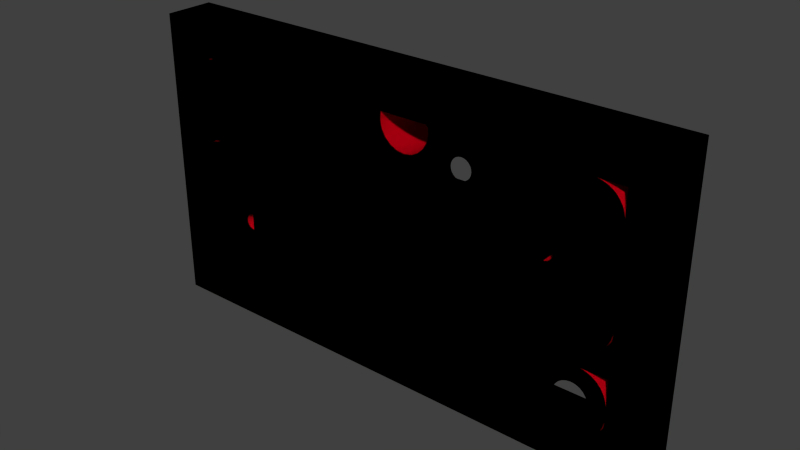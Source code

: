 # Source: Level_1.blend  (saved by Blender 2.75.0; exported with 4.5.12 LTS)
import bpy
from mathutils import Matrix  # noqa: F401  (used for matrix-valued properties, if any)

bpy.ops.wm.read_factory_settings(use_empty=True)
scene = bpy.context.scene
scene.name = 'Scene'

# ---- collections
col_collection_1 = bpy.data.collections.new('Collection 1'); scene.collection.children.link(col_collection_1)

# ---- materials (node trees are filled in below, after node groups)
mat_vloer = bpy.data.materials.new('Vloer')
mat_vloer.alpha_threshold = 0.0
mat_vloer.use_transparent_shadow = False
mat_vloer.diffuse_color = (0.8, 0.0, 0.01183, 1.0)
mat_vloer.roughness = 0.5
mat_alles_behalve_vloer = bpy.data.materials.new('Alles behalve vloer')
mat_alles_behalve_vloer.alpha_threshold = 0.0
mat_alles_behalve_vloer.use_transparent_shadow = False
mat_alles_behalve_vloer.diffuse_color = (0.0, 0.0112, 0.8, 1.0)
mat_alles_behalve_vloer.roughness = 0.5

# ---- material node trees

# ---- world
world_world = bpy.data.worlds.new('World'); scene.world = world_world
world_world.color = (0.05088, 0.05088, 0.05088)
world_world.use_sun_shadow = False
world_world.sun_shadow_jitter_overblur = 0.0
world_world.cycles.sampling_method = 'MANUAL'
world_world.cycles.sample_map_resolution = 256

# ---- meshes
me_id14 = bpy.data.meshes.new('ID14')
me_id14.from_pydata([(238.3, 34.81, -150.3), (229.1, -24.24, -150.3), (238.3, -24.24, -150.3), (-243.4, -24.24, -150.3), (-251.9, -24.24, -150.3), (-251.9, 34.81, -150.3), (-251.9, 34.81, -150.3), (238.3, 34.81, -150.3), (-251.9, -24.24, -150.3), (-243.4, -24.24, -150.3), (229.1, -24.24, -150.3), (238.3, -24.24, -150.3), (238.3, -24.24, -150.3), (229.1, -24.24, -150.3), (238.3, 34.81, -150.3), (-251.9, 34.81, -150.3), (-251.9, -24.24, -150.3), (-243.4, -24.24, -150.3), (238.3, -24.24, -150.3), (229.1, -24.24, -150.3), (234.4, -24.24, -150.7), (234.4, -24.24, -150.7), (229.1, -24.24, -150.3), (238.3, -24.24, -150.3), (234.4, -24.24, -150.7), (-282.5, -24.24, -121.6), (-282.7, -24.24, -111.0), (-282.7, -24.24, -119.5), (-282.5, -24.24, -1.842), (-281.2, -24.24, 3.351), (-281.2, -24.24, -126.8), (-279.1, -24.24, 8.282), (-279.1, -24.24, -131.8), (-276.3, -24.24, -136.3), (-276.3, -24.24, 12.83), (-272.8, -24.24, -140.4), (-272.8, -24.24, 16.9), (-268.7, -24.24, -143.9), (-268.7, -24.24, 20.39), (-264.2, -24.24, -146.7), (-264.2, -24.24, 23.22), (-259.3, -24.24, -148.8), (-259.3, -24.24, 25.32), (-254.1, -24.24, -150.1), (-254.1, -24.24, 26.64), (-251.9, -24.24, -150.3), (-251.9, -24.24, 26.84), (-243.4, -24.24, -150.3), (-243.4, -24.24, 26.84), (-213.5, -24.24, -64.29), (-212.5, -24.24, -66.66), (-211.0, -24.24, -68.7), (-208.9, -24.24, -70.26), (-206.6, -24.24, -71.25), (-213.9, -24.24, -61.74), (-204.0, -24.24, -71.58), (212.0, -24.24, -120.8), (210.0, -24.24, -116.0), (209.4, -24.24, -111.0), (215.1, -24.24, -124.9), (219.2, -24.24, -128.0), (224.0, -24.24, -130.0), (229.1, -24.24, -130.6), (234.2, -24.24, -130.0), (238.9, -24.24, -128.0), (239.8, -24.24, -150.2), (243.0, -24.24, -124.9), (245.0, -24.24, -148.9), (246.1, -24.24, -120.8), (249.9, -24.24, -146.8), (248.1, -24.24, -116.0), (248.7, -24.24, -111.0), (249.9, -24.24, -75.21), (254.4, -24.24, -78.03), (254.5, -24.24, -144.0), (258.5, -24.24, -81.52), (258.6, -24.24, -140.5), (262.0, -24.24, -85.59), (262.1, -24.24, -136.4), (264.8, -24.24, -90.14), (264.9, -24.24, -131.8), (266.9, -24.24, -95.07), (267.0, -24.24, -126.9), (268.2, -24.24, -100.3), (268.3, -24.24, -121.7), (268.4, -24.24, -102.4), (268.4, -24.24, -120.2), (268.4, -24.24, -111.0), (212.0, -24.24, -101.1), (229.1, -24.24, -71.58), (210.0, -24.24, -105.9), (215.1, -24.24, -97.03), (219.2, -24.24, -93.9), (224.0, -24.24, -91.94), (229.1, -24.24, -91.27), (234.2, -24.24, -91.94), (237.6, -24.24, -71.58), (238.9, -24.24, -93.9), (239.7, -24.24, -71.79), (243.0, -24.24, -97.03), (244.9, -24.24, -73.11), (246.1, -24.24, -101.1), (248.1, -24.24, -105.9), (-282.7, -24.24, -3.992), (-282.7, -24.24, -12.53), (-282.5, -24.24, 75.21), (-282.7, -24.24, 85.9), (-282.7, -24.24, 77.36), (-282.7, -24.24, 95.11), (-282.6, -24.24, 96.61), (-281.3, -24.24, 101.8), (-281.2, -24.24, 70.02), (-279.2, -24.24, 106.8), (-279.1, -24.24, 65.09), (-276.4, -24.24, 111.3), (-276.3, -24.24, 60.54), (-272.9, -24.24, 115.4), (-272.8, -24.24, 56.47), (-268.8, -24.24, 118.9), (-268.7, -24.24, 52.98), (-264.3, -24.24, 121.7), (-264.2, -24.24, 50.16), (-259.3, -24.24, 123.8), (-259.3, -24.24, 48.06), (-254.1, -24.24, 125.1), (-254.1, -24.24, 46.74), (-252.6, -24.24, 125.3), (-251.9, -24.24, 46.53), (-243.4, -24.24, 125.3), (-243.4, -24.24, 46.53), (189.7, -24.24, 46.53), (13.21, -24.24, 88.86), (4.972, -24.24, 92.88), (-1.684, -24.24, 99.18), (-6.158, -24.24, 107.2), (-8.04, -24.24, 116.1), (22.26, -24.24, 87.47), (31.32, -24.24, 88.86), (39.56, -24.24, 92.88), (89.43, -24.24, 79.62), (86.48, -24.24, 80.84), (46.21, -24.24, 99.18), (50.69, -24.24, 107.2), (83.96, -24.24, 82.78), (52.57, -24.24, 116.1), (82.02, -24.24, 85.31), (80.8, -24.24, 88.25), (80.38, -24.24, 91.41), (92.59, -24.24, 79.21), (95.74, -24.24, 79.62), (98.69, -24.24, 80.84), (101.2, -24.24, 82.78), (103.2, -24.24, 85.31), (104.4, -24.24, 88.25), (104.8, -24.24, 91.41), (-206.6, -24.24, -52.23), (189.7, -24.24, 26.84), (-208.9, -24.24, -53.22), (-211.0, -24.24, -54.78), (-212.5, -24.24, -56.82), (-213.5, -24.24, -59.19), (-204.0, -24.24, -51.9), (229.1, -24.24, -51.9), (192.2, -24.24, 27.18), (194.6, -24.24, 28.16), (196.7, -24.24, 29.73), (198.2, -24.24, 31.77), (199.2, -24.24, 34.14), (199.5, -24.24, 36.69), (229.1, -24.24, 125.3), (51.69, -24.24, 125.3), (89.43, -24.24, 103.2), (86.48, -24.24, 102.0), (83.96, -24.24, 100.0), (82.02, -24.24, 97.51), (80.8, -24.24, 94.57), (92.59, -24.24, 103.6), (95.74, -24.24, 103.2), (98.69, -24.24, 102.0), (101.2, -24.24, 100.0), (103.2, -24.24, 97.51), (104.4, -24.24, 94.57), (192.2, -24.24, 46.19), (194.6, -24.24, 45.21), (196.7, -24.24, 43.65), (198.2, -24.24, 41.61), (199.2, -24.24, 39.23), (238.3, -24.24, -51.9), (238.3, -24.24, 125.3), (239.8, -24.24, -51.76), (239.8, -24.24, 125.1), (245.0, -24.24, -50.46), (245.0, -24.24, 123.8), (249.9, -24.24, -48.37), (249.9, -24.24, 121.7), (254.5, -24.24, -45.55), (254.5, -24.24, 118.9), (258.6, -24.24, -42.05), (258.6, -24.24, 115.4), (262.1, -24.24, -37.97), (262.1, -24.24, 111.3), (264.9, -24.24, -33.4), (264.9, -24.24, 106.8), (267.0, -24.24, -28.45), (267.0, -24.24, 101.8), (268.3, -24.24, -23.24), (268.3, -24.24, 96.61), (268.4, -24.24, -21.74), (268.4, -24.24, 95.11), (268.4, -24.24, -12.53), (268.4, -24.24, 85.9), (-7.159, -24.24, 125.3), (-8.04, -24.24, 116.1), (-243.4, -24.24, 125.3), (-7.159, -24.24, 125.3), (268.4, -24.24, 85.9), (268.4, -24.24, -12.53), (268.4, -24.24, 95.11), (268.4, -24.24, -21.74), (268.3, -24.24, 96.61), (268.3, -24.24, -23.24), (267.0, -24.24, 101.8), (267.0, -24.24, -28.45), (264.9, -24.24, 106.8), (264.9, -24.24, -33.4), (262.1, -24.24, 111.3), (262.1, -24.24, -37.97), (258.6, -24.24, 115.4), (258.6, -24.24, -42.05), (254.5, -24.24, 118.9), (254.5, -24.24, -45.55), (249.9, -24.24, 121.7), (249.9, -24.24, -48.37), (245.0, -24.24, 123.8), (245.0, -24.24, -50.46), (239.8, -24.24, 125.1), (239.8, -24.24, -51.76), (238.3, -24.24, 125.3), (238.3, -24.24, -51.9), (229.1, -24.24, 125.3), (229.1, -24.24, -51.9), (199.5, -24.24, 36.69), (199.2, -24.24, 39.23), (198.2, -24.24, 41.61), (196.7, -24.24, 43.65), (194.6, -24.24, 45.21), (192.2, -24.24, 46.19), (189.7, -24.24, 46.53), (104.8, -24.24, 91.41), (104.4, -24.24, 94.57), (103.2, -24.24, 97.51), (101.2, -24.24, 100.0), (98.69, -24.24, 102.0), (95.74, -24.24, 103.2), (92.59, -24.24, 103.6), (89.43, -24.24, 103.2), (80.38, -24.24, 91.41), (52.57, -24.24, 116.1), (80.8, -24.24, 94.57), (82.02, -24.24, 97.51), (83.96, -24.24, 100.0), (86.48, -24.24, 102.0), (51.69, -24.24, 125.3), (199.2, -24.24, 34.14), (198.2, -24.24, 31.77), (196.7, -24.24, 29.73), (194.6, -24.24, 28.16), (192.2, -24.24, 27.18), (189.7, -24.24, 26.84), (-204.0, -24.24, -51.9), (-206.6, -24.24, -52.23), (-213.9, -24.24, -61.74), (-243.4, -24.24, 26.84), (-213.5, -24.24, -59.19), (-212.5, -24.24, -56.82), (-211.0, -24.24, -54.78), (-208.9, -24.24, -53.22), (104.4, -24.24, 88.25), (103.2, -24.24, 85.31), (101.2, -24.24, 82.78), (98.69, -24.24, 80.84), (95.74, -24.24, 79.62), (92.59, -24.24, 79.21), (89.43, -24.24, 79.62), (80.8, -24.24, 88.25), (82.02, -24.24, 85.31), (83.96, -24.24, 82.78), (50.69, -24.24, 107.2), (86.48, -24.24, 80.84), (46.21, -24.24, 99.18), (39.56, -24.24, 92.88), (31.32, -24.24, 88.86), (22.26, -24.24, 87.47), (13.21, -24.24, 88.86), (-6.158, -24.24, 107.2), (-1.684, -24.24, 99.18), (4.972, -24.24, 92.88), (-243.4, -24.24, 46.53), (-251.9, -24.24, 46.53), (-252.6, -24.24, 125.3), (-254.1, -24.24, 46.74), (-254.1, -24.24, 125.1), (-259.3, -24.24, 48.06), (-259.3, -24.24, 123.8), (-264.2, -24.24, 50.16), (-264.3, -24.24, 121.7), (-268.7, -24.24, 52.98), (-268.8, -24.24, 118.9), (-272.8, -24.24, 56.47), (-272.9, -24.24, 115.4), (-276.3, -24.24, 60.54), (-276.4, -24.24, 111.3), (-279.1, -24.24, 65.09), (-279.2, -24.24, 106.8), (-281.2, -24.24, 70.02), (-281.3, -24.24, 101.8), (-282.5, -24.24, 75.21), (-282.6, -24.24, 96.61), (-282.7, -24.24, 95.11), (-282.7, -24.24, 85.9), (-282.7, -24.24, 77.36), (-282.5, -24.24, -1.842), (-282.7, -24.24, -111.0), (-282.7, -24.24, -3.992), (-282.7, -24.24, -12.53), (248.7, -24.24, -111.0), (248.1, -24.24, -105.9), (249.9, -24.24, -75.21), (246.1, -24.24, -101.1), (244.9, -24.24, -73.11), (243.0, -24.24, -97.03), (239.7, -24.24, -71.79), (238.9, -24.24, -93.9), (237.6, -24.24, -71.58), (234.2, -24.24, -91.94), (229.1, -24.24, -71.58), (229.1, -24.24, -91.27), (224.0, -24.24, -91.94), (219.2, -24.24, -93.9), (215.1, -24.24, -97.03), (212.0, -24.24, -101.1), (209.4, -24.24, -111.0), (-204.0, -24.24, -71.58), (210.0, -24.24, -105.9), (268.4, -24.24, -111.0), (268.4, -24.24, -120.2), (268.4, -24.24, -102.4), (268.3, -24.24, -121.7), (268.2, -24.24, -100.3), (267.0, -24.24, -126.9), (266.9, -24.24, -95.07), (264.9, -24.24, -131.8), (264.8, -24.24, -90.14), (262.1, -24.24, -136.4), (262.0, -24.24, -85.59), (258.6, -24.24, -140.5), (258.5, -24.24, -81.52), (254.5, -24.24, -144.0), (254.4, -24.24, -78.03), (249.9, -24.24, -146.8), (248.1, -24.24, -116.0), (246.1, -24.24, -120.8), (245.0, -24.24, -148.9), (243.0, -24.24, -124.9), (239.8, -24.24, -150.2), (238.9, -24.24, -128.0), (234.2, -24.24, -130.0), (229.1, -24.24, -130.6), (224.0, -24.24, -130.0), (219.2, -24.24, -128.0), (215.1, -24.24, -124.9), (212.0, -24.24, -120.8), (210.0, -24.24, -116.0), (-206.6, -24.24, -71.25), (-213.5, -24.24, -64.29), (-243.4, -24.24, -150.3), (-208.9, -24.24, -70.26), (-211.0, -24.24, -68.7), (-212.5, -24.24, -66.66), (-251.9, -24.24, 26.84), (-251.9, -24.24, -150.3), (-254.1, -24.24, 26.64), (-254.1, -24.24, -150.1), (-259.3, -24.24, 25.32), (-259.3, -24.24, -148.8), (-264.2, -24.24, 23.22), (-264.2, -24.24, -146.7), (-268.7, -24.24, 20.39), (-268.7, -24.24, -143.9), (-272.8, -24.24, 16.9), (-272.8, -24.24, -140.4), (-276.3, -24.24, 12.83), (-276.3, -24.24, -136.3), (-279.1, -24.24, 8.282), (-279.1, -24.24, -131.8), (-281.2, -24.24, -126.8), (-281.2, -24.24, 3.351), (-282.5, -24.24, -121.6), (-282.7, -24.24, -119.5), (51.69, -24.24, 125.3), (229.1, -24.24, 125.3), (52.57, -24.24, 116.1), (50.69, -24.24, 107.2), (46.21, -24.24, 99.18), (39.56, -24.24, 92.88), (31.32, -24.24, 88.86), (22.26, -24.24, 87.47), (13.21, -24.24, 88.86), (4.972, -24.24, 92.88), (-1.684, -24.24, 99.18), (-6.158, -24.24, 107.2), (-8.04, -24.24, 116.1), (-7.159, -24.24, 125.3), (-243.4, -24.24, 125.3), (-252.6, -24.24, 125.3), (-254.1, -24.24, 125.1), (-259.3, -24.24, 123.8), (-264.3, -24.24, 121.7), (-268.8, -24.24, 118.9), (-272.9, -24.24, 115.4), (-276.4, -24.24, 111.3), (-279.2, -24.24, 106.8), (-281.3, -24.24, 101.8), (-282.6, -24.24, 96.61), (-282.7, -24.24, 95.11), (-282.7, -24.24, 85.9), (-282.7, -24.24, 77.36), (-282.5, -24.24, 75.21), (-281.2, -24.24, 70.02), (-279.1, -24.24, 65.09), (-276.3, -24.24, 60.54), (-272.8, -24.24, 56.47), (-268.7, -24.24, 52.98), (-264.2, -24.24, 50.16), (-259.3, -24.24, 48.06), (-254.1, -24.24, 46.74), (-251.9, -24.24, 46.53), (-243.4, -24.24, 46.53), (189.7, -24.24, 46.53), (192.2, -24.24, 46.19), (194.6, -24.24, 45.21), (196.7, -24.24, 43.65), (198.2, -24.24, 41.61), (199.2, -24.24, 39.23), (199.5, -24.24, 36.69), (199.2, -24.24, 34.14), (198.2, -24.24, 31.77), (196.7, -24.24, 29.73), (194.6, -24.24, 28.16), (192.2, -24.24, 27.18), (189.7, -24.24, 26.84), (-243.4, -24.24, 26.84), (-251.9, -24.24, 26.84), (-254.1, -24.24, 26.64), (-259.3, -24.24, 25.32), (-264.2, -24.24, 23.22), (-268.7, -24.24, 20.39), (-272.8, -24.24, 16.9), (-276.3, -24.24, 12.83), (-279.1, -24.24, 8.282), (-281.2, -24.24, 3.351), (-282.5, -24.24, -1.842), (-282.7, -24.24, -3.992), (-282.7, -24.24, -12.53), (-282.7, -24.24, -111.0), (-282.7, -24.24, -119.5), (-282.5, -24.24, -121.6), (-281.2, -24.24, -126.8), (-279.1, -24.24, -131.8), (-276.3, -24.24, -136.3), (-272.8, -24.24, -140.4), (-268.7, -24.24, -143.9), (-264.2, -24.24, -146.7), (-259.3, -24.24, -148.8), (-254.1, -24.24, -150.1), (239.8, -24.24, -150.2), (245.0, -24.24, -148.9), (249.9, -24.24, -146.8), (254.5, -24.24, -144.0), (258.6, -24.24, -140.5), (262.1, -24.24, -136.4), (264.9, -24.24, -131.8), (267.0, -24.24, -126.9), (268.3, -24.24, -121.7), (268.4, -24.24, -120.2), (268.4, -24.24, -111.0), (268.4, -24.24, -102.4), (268.2, -24.24, -100.3), (266.9, -24.24, -95.07), (264.8, -24.24, -90.14), (262.0, -24.24, -85.59), (258.5, -24.24, -81.52), (254.4, -24.24, -78.03), (249.9, -24.24, -75.21), (244.9, -24.24, -73.11), (239.7, -24.24, -71.79), (237.6, -24.24, -71.58), (229.1, -24.24, -71.58), (-204.0, -24.24, -71.58), (-206.6, -24.24, -71.25), (-208.9, -24.24, -70.26), (-211.0, -24.24, -68.7), (-212.5, -24.24, -66.66), (-213.5, -24.24, -64.29), (-213.9, -24.24, -61.74), (-213.5, -24.24, -59.19), (-212.5, -24.24, -56.82), (-211.0, -24.24, -54.78), (-208.9, -24.24, -53.22), (-206.6, -24.24, -52.23), (-204.0, -24.24, -51.9), (229.1, -24.24, -51.9), (238.3, -24.24, -51.9), (239.8, -24.24, -51.76), (245.0, -24.24, -50.46), (249.9, -24.24, -48.37), (254.5, -24.24, -45.55), (258.6, -24.24, -42.05), (262.1, -24.24, -37.97), (264.9, -24.24, -33.4), (267.0, -24.24, -28.45), (268.3, -24.24, -23.24), (268.4, -24.24, -21.74), (268.4, -24.24, -12.53), (268.4, -24.24, 85.9), (268.4, -24.24, 95.11), (268.3, -24.24, 96.61), (267.0, -24.24, 101.8), (264.9, -24.24, 106.8), (262.1, -24.24, 111.3), (258.6, -24.24, 115.4), (254.5, -24.24, 118.9), (249.9, -24.24, 121.7), (245.0, -24.24, 123.8), (239.8, -24.24, 125.1), (238.3, -24.24, 125.3), (229.1, -24.24, -91.27), (234.2, -24.24, -91.94), (238.9, -24.24, -93.9), (243.0, -24.24, -97.03), (246.1, -24.24, -101.1), (248.1, -24.24, -105.9), (248.7, -24.24, -111.0), (248.1, -24.24, -116.0), (246.1, -24.24, -120.8), (243.0, -24.24, -124.9), (238.9, -24.24, -128.0), (234.2, -24.24, -130.0), (229.1, -24.24, -130.6), (224.0, -24.24, -130.0), (219.2, -24.24, -128.0), (215.1, -24.24, -124.9), (212.0, -24.24, -120.8), (210.0, -24.24, -116.0), (209.4, -24.24, -111.0), (210.0, -24.24, -105.9), (212.0, -24.24, -101.1), (215.1, -24.24, -97.03), (219.2, -24.24, -93.9), (224.0, -24.24, -91.94), (92.59, -24.24, 103.6), (89.43, -24.24, 103.2), (95.74, -24.24, 103.2), (98.69, -24.24, 102.0), (101.2, -24.24, 100.0), (103.2, -24.24, 97.51), (104.4, -24.24, 94.57), (104.8, -24.24, 91.41), (104.4, -24.24, 88.25), (103.2, -24.24, 85.31), (101.2, -24.24, 82.78), (98.69, -24.24, 80.84), (95.74, -24.24, 79.62), (92.59, -24.24, 79.21), (89.43, -24.24, 79.62), (86.48, -24.24, 80.84), (83.96, -24.24, 82.78), (82.02, -24.24, 85.31), (80.8, -24.24, 88.25), (80.38, -24.24, 91.41), (80.8, -24.24, 94.57), (82.02, -24.24, 97.51), (83.96, -24.24, 100.0), (86.48, -24.24, 102.0), (238.3, 34.81, -150.3), (239.8, -24.24, -150.2), (238.3, -24.24, -150.3), (239.8, 34.81, -150.2), (239.8, 34.81, -150.2), (238.3, 34.81, -150.3), (239.8, -24.24, -150.2), (238.3, -24.24, -150.3), (239.8, 34.81, -150.2), (268.4, 34.81, -150.3), (268.4, -24.24, -150.3), (268.4, 34.81, -150.3), (268.4, -24.24, -150.3), (268.4, -24.24, -150.3), (268.4, 34.81, -150.3), (-282.7, -24.24, -150.3), (-282.7, 34.81, -150.3), (-282.7, 34.81, -150.3), (-282.7, -24.24, -150.3), (-282.7, -24.24, -150.3), (-282.7, 34.81, -150.3), (-254.1, 34.81, -150.1), (-251.9, -24.24, -150.3), (-254.1, -24.24, -150.1), (-251.9, 34.81, -150.3), (-251.9, 34.81, -150.3), (-254.1, 34.81, -150.1), (-251.9, -24.24, -150.3), (-254.1, -24.24, -150.1), (-254.1, 34.81, -150.1), (-248.7, -24.24, -150.6), (-248.7, -24.24, -150.6), (-248.7, -24.24, -150.6), (51.69, 34.81, 125.3), (229.1, -24.24, 125.3), (51.69, -24.24, 125.3), (238.3, -24.24, 125.3), (238.3, 34.81, 125.3), (238.3, 34.81, 125.3), (51.69, 34.81, 125.3), (238.3, -24.24, 125.3), (229.1, -24.24, 125.3), (51.69, -24.24, 125.3), (51.69, 34.81, 125.3), (238.3, 34.81, 125.3), (52.57, 34.81, 116.1), (51.69, -24.24, 125.3), (51.69, 34.81, 125.3), (52.57, -24.24, 116.1), (52.57, -24.24, 116.1), (52.57, 34.81, 116.1), (51.69, -24.24, 125.3), (51.69, 34.81, 125.3), (52.57, 34.81, 116.1), (50.69, 34.81, 107.2), (50.69, -24.24, 107.2), (50.69, -24.24, 107.2), (50.69, 34.81, 107.2), (50.69, 34.81, 107.2), (46.21, 34.81, 99.18), (46.21, -24.24, 99.18), (46.21, -24.24, 99.18), (46.21, 34.81, 99.18), (46.21, 34.81, 99.18), (39.56, -24.24, 92.88), (39.56, 34.81, 92.88), (39.56, 34.81, 92.88), (39.56, -24.24, 92.88), (39.56, 34.81, 92.88), (31.32, -24.24, 88.86), (31.32, 34.81, 88.86), (31.32, 34.81, 88.86), (31.32, -24.24, 88.86), (31.32, 34.81, 88.86), (22.26, -24.24, 87.47), (22.26, 34.81, 87.47), (22.26, 34.81, 87.47), (22.26, -24.24, 87.47), (22.26, 34.81, 87.47), (13.21, -24.24, 88.86), (13.21, 34.81, 88.86), (13.21, 34.81, 88.86), (13.21, -24.24, 88.86), (13.21, 34.81, 88.86), (4.972, -24.24, 92.88), (4.972, 34.81, 92.88), (4.972, 34.81, 92.88), (4.972, -24.24, 92.88), (4.972, 34.81, 92.88), (-1.684, -24.24, 99.18), (-1.684, 34.81, 99.18), (-1.684, 34.81, 99.18), (-1.684, -24.24, 99.18), (-1.684, 34.81, 99.18), (-6.158, 34.81, 107.2), (-6.158, -24.24, 107.2), (-6.158, 34.81, 107.2), (-6.158, -24.24, 107.2), (-6.158, 34.81, 107.2), (-8.04, 34.81, 116.1), (-8.04, -24.24, 116.1), (-8.04, 34.81, 116.1), (-8.04, -24.24, 116.1), (-8.04, 34.81, 116.1), (-7.159, 34.81, 125.3), (-7.159, -24.24, 125.3), (-7.159, 34.81, 125.3), (-7.159, -24.24, 125.3), (-7.159, 34.81, 125.3), (-252.6, 34.81, 125.3), (-243.4, -24.24, 125.3), (-252.6, -24.24, 125.3), (-7.159, -24.24, 125.3), (-7.159, 34.81, 125.3), (-7.159, 34.81, 125.3), (-252.6, 34.81, 125.3), (-7.159, -24.24, 125.3), (-243.4, -24.24, 125.3), (-252.6, -24.24, 125.3), (-252.6, 34.81, 125.3), (-248.7, -24.24, 125.6), (-248.7, -24.24, 125.6), (-248.7, -24.24, 125.6), (-252.6, 34.81, 125.3), (-254.1, -24.24, 125.1), (-252.6, -24.24, 125.3), (-254.1, 34.81, 125.1), (-254.1, 34.81, 125.1), (-252.6, 34.81, 125.3), (-254.1, -24.24, 125.1), (-252.6, -24.24, 125.3), (-254.1, 34.81, 125.1), (-259.3, -24.24, 123.8), (-259.3, 34.81, 123.8), (-259.3, 34.81, 123.8), (-259.3, -24.24, 123.8), (-259.3, 34.81, 123.8), (-264.3, -24.24, 121.7), (-264.3, 34.81, 121.7), (-264.3, 34.81, 121.7), (-264.3, -24.24, 121.7), (-264.3, 34.81, 121.7), (-268.8, -24.24, 118.9), (-268.8, 34.81, 118.9), (-268.8, 34.81, 118.9), (-268.8, -24.24, 118.9), (-268.8, 34.81, 118.9), (-272.9, -24.24, 115.4), (-272.9, 34.81, 115.4), (-272.9, 34.81, 115.4), (-272.9, -24.24, 115.4), (-272.9, 34.81, 115.4), (-276.4, 34.81, 111.3), (-276.4, -24.24, 111.3), (-276.4, -24.24, 111.3), (-276.4, 34.81, 111.3), (-276.4, 34.81, 111.3), (-279.2, 34.81, 106.8), (-279.2, -24.24, 106.8), (-279.2, -24.24, 106.8), (-279.2, 34.81, 106.8), (-279.2, 34.81, 106.8), (-281.3, 34.81, 101.8), (-281.3, -24.24, 101.8), (-281.3, -24.24, 101.8), (-281.3, 34.81, 101.8), (-281.3, 34.81, 101.8), (-282.6, 34.81, 96.61), (-282.6, -24.24, 96.61), (-282.6, -24.24, 96.61), (-282.6, 34.81, 96.61), (-282.6, 34.81, 96.61), (-282.7, 34.81, 95.11), (-282.7, -24.24, 95.11), (-282.7, -24.24, 95.11), (-282.7, 34.81, 95.11), (-282.7, 34.81, 95.11), (-283.1, -24.24, 91.26), (-283.1, -24.24, 91.26), (-283.1, -24.24, 91.26), (-282.7, -24.24, 85.9), (-282.7, 34.81, 95.11), (-282.7, -24.24, 95.11), (-282.7, 34.81, 77.36), (-282.7, -24.24, 77.36), (-282.7, -24.24, 77.36), (-282.7, -24.24, 85.9), (-282.7, 34.81, 77.36), (-282.7, 34.81, 95.11), (-282.7, -24.24, 95.11), (-282.7, 34.81, 77.36), (-283.1, -24.24, 80.55), (-283.1, -24.24, 80.55), (-283.1, -24.24, 80.55), (-282.5, 34.81, 75.21), (-282.7, -24.24, 77.36), (-282.7, 34.81, 77.36), (-282.5, -24.24, 75.21), (-282.5, -24.24, 75.21), (-282.5, 34.81, 75.21), (-282.7, -24.24, 77.36), (-282.7, 34.81, 77.36), (-282.5, 34.81, 75.21), (-281.2, 34.81, 70.02), (-281.2, -24.24, 70.02), (-281.2, -24.24, 70.02), (-281.2, 34.81, 70.02), (-281.2, 34.81, 70.02), (-279.1, 34.81, 65.09), (-279.1, -24.24, 65.09), (-279.1, -24.24, 65.09), (-279.1, 34.81, 65.09), (-279.1, 34.81, 65.09), (-276.3, 34.81, 60.54), (-276.3, -24.24, 60.54), (-276.3, -24.24, 60.54), (-276.3, 34.81, 60.54), (-276.3, 34.81, 60.54), (-272.8, 34.81, 56.47), (-272.8, -24.24, 56.47), (-272.8, -24.24, 56.47), (-272.8, 34.81, 56.47), (-272.8, 34.81, 56.47), (-268.7, -24.24, 52.98), (-268.7, 34.81, 52.98), (-268.7, 34.81, 52.98), (-268.7, -24.24, 52.98), (-268.7, 34.81, 52.98), (-264.2, -24.24, 50.16), (-264.2, 34.81, 50.16), (-264.2, 34.81, 50.16), (-264.2, -24.24, 50.16), (-264.2, 34.81, 50.16), (-259.3, -24.24, 48.06), (-259.3, 34.81, 48.06), (-259.3, 34.81, 48.06), (-259.3, -24.24, 48.06), (-259.3, 34.81, 48.06), (-254.1, -24.24, 46.74), (-254.1, 34.81, 46.74), (-254.1, 34.81, 46.74), (-254.1, -24.24, 46.74), (-254.1, 34.81, 46.74), (-251.9, -24.24, 46.53), (-251.9, 34.81, 46.53), (-251.9, 34.81, 46.53), (-251.9, -24.24, 46.53), (-251.9, 34.81, 46.53), (189.7, 34.81, 46.53), (-243.4, -24.24, 46.53), (189.7, -24.24, 46.53), (-251.9, -24.24, 46.53), (-251.9, 34.81, 46.53), (-251.9, 34.81, 46.53), (189.7, 34.81, 46.53), (-251.9, -24.24, 46.53), (-243.4, -24.24, 46.53), (189.7, -24.24, 46.53), (189.7, 34.81, 46.53), (-248.7, -24.24, 46.22), (-248.7, -24.24, 46.22), (-248.7, -24.24, 46.22), (189.7, 34.81, 46.53), (192.2, -24.24, 46.19), (189.7, -24.24, 46.53), (192.2, 34.81, 46.19), (192.2, 34.81, 46.19), (189.7, 34.81, 46.53), (192.2, -24.24, 46.19), (189.7, -24.24, 46.53), (192.2, 34.81, 46.19), (194.6, -24.24, 45.21), (194.6, 34.81, 45.21), (194.6, 34.81, 45.21), (194.6, -24.24, 45.21), (194.6, 34.81, 45.21), (196.7, -24.24, 43.65), (196.7, 34.81, 43.65), (196.7, 34.81, 43.65), (196.7, -24.24, 43.65), (196.7, 34.81, 43.65), (198.2, 34.81, 41.61), (198.2, -24.24, 41.61), (198.2, -24.24, 41.61), (198.2, 34.81, 41.61), (198.2, 34.81, 41.61), (199.2, 34.81, 39.23), (199.2, -24.24, 39.23), (199.2, -24.24, 39.23), (199.2, 34.81, 39.23), (199.2, 34.81, 39.23), (199.5, 34.81, 36.69), (199.5, -24.24, 36.69), (199.5, -24.24, 36.69), (199.5, 34.81, 36.69), (199.5, 34.81, 36.69), (199.2, 34.81, 34.14), (199.2, -24.24, 34.14), (199.2, -24.24, 34.14), (199.2, 34.81, 34.14), (199.2, 34.81, 34.14), (198.2, 34.81, 31.77), (198.2, -24.24, 31.77), (198.2, -24.24, 31.77), (198.2, 34.81, 31.77), (198.2, 34.81, 31.77), (196.7, 34.81, 29.73), (196.7, -24.24, 29.73), (196.7, -24.24, 29.73), (196.7, 34.81, 29.73), (196.7, 34.81, 29.73), (194.6, -24.24, 28.16), (194.6, 34.81, 28.16), (194.6, 34.81, 28.16), (194.6, -24.24, 28.16), (194.6, 34.81, 28.16), (192.2, -24.24, 27.18), (192.2, 34.81, 27.18), (192.2, 34.81, 27.18), (192.2, -24.24, 27.18), (192.2, 34.81, 27.18), (189.7, -24.24, 26.84), (189.7, 34.81, 26.84), (189.7, 34.81, 26.84), (189.7, -24.24, 26.84), (189.7, 34.81, 26.84), (-251.9, 34.81, 26.84), (-243.4, -24.24, 26.84), (-251.9, -24.24, 26.84), (189.7, -24.24, 26.84), (189.7, 34.81, 26.84), (189.7, 34.81, 26.84), (-251.9, 34.81, 26.84), (189.7, -24.24, 26.84), (-243.4, -24.24, 26.84), (-251.9, -24.24, 26.84), (-251.9, 34.81, 26.84), (-248.7, -24.24, 27.15), (-248.7, -24.24, 27.15), (-248.7, -24.24, 27.15), (-251.9, 34.81, 26.84), (-254.1, -24.24, 26.64), (-251.9, -24.24, 26.84), (-254.1, 34.81, 26.64), (-254.1, 34.81, 26.64), (-251.9, 34.81, 26.84), (-254.1, -24.24, 26.64), (-251.9, -24.24, 26.84), (-254.1, 34.81, 26.64), (-259.3, -24.24, 25.32), (-259.3, 34.81, 25.32), (-259.3, 34.81, 25.32), (-259.3, -24.24, 25.32), (-259.3, 34.81, 25.32), (-264.2, -24.24, 23.22), (-264.2, 34.81, 23.22), (-264.2, 34.81, 23.22), (-264.2, -24.24, 23.22), (-264.2, 34.81, 23.22), (-268.7, -24.24, 20.39), (-268.7, 34.81, 20.39), (-268.7, 34.81, 20.39), (-268.7, -24.24, 20.39), (-268.7, 34.81, 20.39), (-272.8, -24.24, 16.9), (-272.8, 34.81, 16.9), (-272.8, 34.81, 16.9), (-272.8, -24.24, 16.9), (-272.8, 34.81, 16.9), (-276.3, 34.81, 12.83), (-276.3, -24.24, 12.83), (-276.3, -24.24, 12.83), (-276.3, 34.81, 12.83), (-276.3, 34.81, 12.83), (-279.1, 34.81, 8.282), (-279.1, -24.24, 8.282), (-279.1, -24.24, 8.282), (-279.1, 34.81, 8.282), (-279.1, 34.81, 8.282), (-281.2, 34.81, 3.351), (-281.2, -24.24, 3.351), (-281.2, -24.24, 3.351), (-281.2, 34.81, 3.351), (-281.2, 34.81, 3.351), (-282.5, 34.81, -1.842), (-282.5, -24.24, -1.842), (-282.5, -24.24, -1.842), (-282.5, 34.81, -1.842), (-282.5, 34.81, -1.842), (-282.7, 34.81, -3.992), (-282.7, -24.24, -3.992), (-282.7, -24.24, -3.992), (-282.7, 34.81, -3.992), (-282.7, 34.81, -3.992), (-282.7, -24.24, -12.53), (-282.7, 34.81, -3.992), (-282.7, -24.24, -3.992), (-282.7, 34.81, -119.5), (-282.7, -24.24, -111.0), (-282.7, -24.24, -119.5), (-282.7, -24.24, -119.5), (-282.7, -24.24, -111.0), (-282.7, 34.81, -119.5), (-282.7, -24.24, -12.53), (-282.7, 34.81, -3.992), (-282.7, -24.24, -3.992), (-282.7, 34.81, -119.5), (-283.1, -24.24, -7.176), (-283.1, -24.24, -7.176), (-283.1, -24.24, -7.176), (-283.1, -24.24, -116.3), (-283.1, -24.24, -116.3), (-283.1, -24.24, -116.3), (-282.5, 34.81, -121.6), (-282.7, -24.24, -119.5), (-282.7, 34.81, -119.5), (-282.5, -24.24, -121.6), (-282.5, -24.24, -121.6), (-282.5, 34.81, -121.6), (-282.7, -24.24, -119.5), (-282.7, 34.81, -119.5), (-282.5, 34.81, -121.6), (-281.2, 34.81, -126.8), (-281.2, -24.24, -126.8), (-281.2, -24.24, -126.8), (-281.2, 34.81, -126.8), (-281.2, 34.81, -126.8), (-279.1, 34.81, -131.8), (-279.1, -24.24, -131.8), (-279.1, -24.24, -131.8), (-279.1, 34.81, -131.8), (-279.1, 34.81, -131.8), (-276.3, 34.81, -136.3), (-276.3, -24.24, -136.3), (-276.3, -24.24, -136.3), (-276.3, 34.81, -136.3), (-276.3, 34.81, -136.3), (-272.8, 34.81, -140.4), (-272.8, -24.24, -140.4), (-272.8, -24.24, -140.4), (-272.8, 34.81, -140.4), (-272.8, 34.81, -140.4), (-268.7, -24.24, -143.9), (-268.7, 34.81, -143.9), (-268.7, 34.81, -143.9), (-268.7, -24.24, -143.9), (-268.7, 34.81, -143.9), (-264.2, -24.24, -146.7), (-264.2, 34.81, -146.7), (-264.2, 34.81, -146.7), (-264.2, -24.24, -146.7), (-264.2, 34.81, -146.7), (-259.3, -24.24, -148.8), (-259.3, 34.81, -148.8), (-259.3, 34.81, -148.8), (-259.3, -24.24, -148.8), (-259.3, 34.81, -148.8), (245.0, -24.24, -148.9), (245.0, 34.81, -148.9), (245.0, 34.81, -148.9), (245.0, -24.24, -148.9), (245.0, 34.81, -148.9), (249.9, -24.24, -146.8), (249.9, 34.81, -146.8), (249.9, 34.81, -146.8), (249.9, -24.24, -146.8), (249.9, 34.81, -146.8), (254.5, -24.24, -144.0), (254.5, 34.81, -144.0), (254.5, 34.81, -144.0), (254.5, -24.24, -144.0), (254.5, 34.81, -144.0), (258.6, -24.24, -140.5), (258.6, 34.81, -140.5), (258.6, 34.81, -140.5), (258.6, -24.24, -140.5), (258.6, 34.81, -140.5), (262.1, 34.81, -136.4), (262.1, -24.24, -136.4), (262.1, 34.81, -136.4), (262.1, -24.24, -136.4), (262.1, 34.81, -136.4), (264.9, 34.81, -131.8), (264.9, -24.24, -131.8), (264.9, 34.81, -131.8), (264.9, -24.24, -131.8), (264.9, 34.81, -131.8), (267.0, 34.81, -126.9), (267.0, -24.24, -126.9), (267.0, 34.81, -126.9), (267.0, -24.24, -126.9), (267.0, 34.81, -126.9), (268.3, 34.81, -121.7), (268.3, -24.24, -121.7), (268.3, 34.81, -121.7), (268.3, -24.24, -121.7), (268.3, 34.81, -121.7), (268.4, 34.81, -120.2), (268.4, -24.24, -120.2), (268.4, 34.81, -120.2), (268.4, -24.24, -120.2), (268.4, 34.81, -120.2), (268.8, -24.24, -116.3), (268.8, -24.24, -116.3), (268.8, -24.24, -116.3), (268.4, 34.81, -120.2), (268.4, -24.24, -102.4), (268.4, 34.81, -102.4), (268.4, -24.24, -111.0), (268.4, -24.24, -120.2), (268.4, -24.24, -120.2), (268.4, 34.81, -120.2), (268.4, -24.24, -111.0), (268.4, -24.24, -102.4), (268.4, 34.81, -102.4), (268.4, 34.81, -102.4), (268.7, -24.24, -105.6), (268.7, -24.24, -105.6), (268.7, -24.24, -105.6), (268.4, -24.24, -102.4), (268.2, 34.81, -100.3), (268.2, -24.24, -100.3), (268.4, 34.81, -102.4), (268.4, 34.81, -102.4), (268.4, -24.24, -102.4), (268.2, 34.81, -100.3), (268.2, -24.24, -100.3), (268.2, 34.81, -100.3), (266.9, 34.81, -95.07), (266.9, -24.24, -95.07), (266.9, 34.81, -95.07), (266.9, -24.24, -95.07), (266.9, 34.81, -95.07), (264.8, 34.81, -90.14), (264.8, -24.24, -90.14), (264.8, 34.81, -90.14), (264.8, -24.24, -90.14), (264.8, 34.81, -90.14), (262.0, 34.81, -85.59), (262.0, -24.24, -85.59), (262.0, 34.81, -85.59), (262.0, -24.24, -85.59), (262.0, 34.81, -85.59), (258.5, 34.81, -81.52), (258.5, -24.24, -81.52), (258.5, 34.81, -81.52), (258.5, -24.24, -81.52), (258.5, 34.81, -81.52), (254.4, -24.24, -78.03), (254.4, 34.81, -78.03), (254.4, 34.81, -78.03), (254.4, -24.24, -78.03), (254.4, 34.81, -78.03), (249.9, -24.24, -75.21), (249.9, 34.81, -75.21), (249.9, 34.81, -75.21), (249.9, -24.24, -75.21), (249.9, 34.81, -75.21), (244.9, -24.24, -73.11), (244.9, 34.81, -73.11), (244.9, 34.81, -73.11), (244.9, -24.24, -73.11), (244.9, 34.81, -73.11), (239.7, -24.24, -71.79), (239.7, 34.81, -71.79), (239.7, 34.81, -71.79), (239.7, -24.24, -71.79), (239.7, 34.81, -71.79), (237.6, -24.24, -71.58), (237.6, 34.81, -71.58), (237.6, 34.81, -71.58), (237.6, -24.24, -71.58), (237.6, 34.81, -71.58), (-204.0, 34.81, -71.58), (229.1, -24.24, -71.58), (-204.0, -24.24, -71.58), (237.6, -24.24, -71.58), (237.6, 34.81, -71.58), (237.6, 34.81, -71.58), (-204.0, 34.81, -71.58), (237.6, -24.24, -71.58), (229.1, -24.24, -71.58), (-204.0, -24.24, -71.58), (-204.0, 34.81, -71.58), (234.4, -24.24, -71.27), (234.4, -24.24, -71.27), (234.4, -24.24, -71.27), (-204.0, 34.81, -71.58), (-206.6, -24.24, -71.25), (-204.0, -24.24, -71.58), (-206.6, 34.81, -71.25), (-206.6, 34.81, -71.25), (-204.0, 34.81, -71.58), (-206.6, -24.24, -71.25), (-204.0, -24.24, -71.58), (-206.6, 34.81, -71.25), (-208.9, -24.24, -70.26), (-208.9, 34.81, -70.26), (-208.9, 34.81, -70.26), (-208.9, -24.24, -70.26), (-208.9, 34.81, -70.26), (-211.0, -24.24, -68.7), (-211.0, 34.81, -68.7), (-211.0, 34.81, -68.7), (-211.0, -24.24, -68.7), (-211.0, 34.81, -68.7), (-212.5, 34.81, -66.66), (-212.5, -24.24, -66.66), (-212.5, 34.81, -66.66), (-212.5, -24.24, -66.66), (-212.5, 34.81, -66.66), (-213.5, 34.81, -64.29), (-213.5, -24.24, -64.29), (-213.5, 34.81, -64.29), (-213.5, -24.24, -64.29), (-213.5, 34.81, -64.29), (-213.9, 34.81, -61.74), (-213.9, -24.24, -61.74), (-213.9, 34.81, -61.74), (-213.9, -24.24, -61.74), (-213.9, 34.81, -61.74), (-213.5, 34.81, -59.19), (-213.5, -24.24, -59.19), (-213.5, 34.81, -59.19), (-213.5, -24.24, -59.19), (-213.5, 34.81, -59.19), (-212.5, 34.81, -56.82), (-212.5, -24.24, -56.82), (-212.5, 34.81, -56.82), (-212.5, -24.24, -56.82), (-212.5, 34.81, -56.82), (-211.0, 34.81, -54.78), (-211.0, -24.24, -54.78), (-211.0, 34.81, -54.78), (-211.0, -24.24, -54.78), (-211.0, 34.81, -54.78), (-208.9, -24.24, -53.22), (-208.9, 34.81, -53.22), (-208.9, 34.81, -53.22), (-208.9, -24.24, -53.22), (-208.9, 34.81, -53.22), (-206.6, -24.24, -52.23), (-206.6, 34.81, -52.23), (-206.6, 34.81, -52.23), (-206.6, -24.24, -52.23), (-206.6, 34.81, -52.23), (-204.0, -24.24, -51.9), (-204.0, 34.81, -51.9), (-204.0, 34.81, -51.9), (-204.0, -24.24, -51.9), (-204.0, 34.81, -51.9), (238.3, 34.81, -51.9), (229.1, -24.24, -51.9), (238.3, -24.24, -51.9), (-204.0, -24.24, -51.9), (-204.0, 34.81, -51.9), (-204.0, 34.81, -51.9), (238.3, 34.81, -51.9), (-204.0, -24.24, -51.9), (229.1, -24.24, -51.9), (238.3, -24.24, -51.9), (238.3, 34.81, -51.9), (234.4, -24.24, -52.24), (234.4, -24.24, -52.24), (234.4, -24.24, -52.24), (238.3, 34.81, -51.9), (239.8, -24.24, -51.76), (238.3, -24.24, -51.9), (239.8, 34.81, -51.76), (239.8, 34.81, -51.76), (238.3, 34.81, -51.9), (239.8, -24.24, -51.76), (238.3, -24.24, -51.9), (239.8, 34.81, -51.76), (245.0, -24.24, -50.46), (245.0, 34.81, -50.46), (245.0, 34.81, -50.46), (245.0, -24.24, -50.46), (245.0, 34.81, -50.46), (249.9, -24.24, -48.37), (249.9, 34.81, -48.37), (249.9, 34.81, -48.37), (249.9, -24.24, -48.37), (249.9, 34.81, -48.37), (254.5, -24.24, -45.55), (254.5, 34.81, -45.55), (254.5, 34.81, -45.55), (254.5, -24.24, -45.55), (254.5, 34.81, -45.55), (258.6, -24.24, -42.05), (258.6, 34.81, -42.05), (258.6, 34.81, -42.05), (258.6, -24.24, -42.05), (258.6, 34.81, -42.05), (262.1, 34.81, -37.97), (262.1, -24.24, -37.97), (262.1, 34.81, -37.97), (262.1, -24.24, -37.97), (262.1, 34.81, -37.97), (264.9, 34.81, -33.4), (264.9, -24.24, -33.4), (264.9, 34.81, -33.4), (264.9, -24.24, -33.4), (264.9, 34.81, -33.4), (267.0, 34.81, -28.45), (267.0, -24.24, -28.45), (267.0, 34.81, -28.45), (267.0, -24.24, -28.45), (267.0, 34.81, -28.45), (268.3, 34.81, -23.24), (268.3, -24.24, -23.24), (268.3, 34.81, -23.24), (268.3, -24.24, -23.24), (268.3, 34.81, -23.24), (268.4, 34.81, -21.74), (268.4, -24.24, -21.74), (268.4, 34.81, -21.74), (268.4, -24.24, -21.74), (268.4, 34.81, -21.74), (268.4, 34.81, -21.74), (268.4, -24.24, 95.11), (268.4, 34.81, 95.11), (268.4, -24.24, 85.9), (268.4, -24.24, -12.53), (268.4, -24.24, -21.74), (268.4, -24.24, -21.74), (268.4, 34.81, -21.74), (268.4, -24.24, -12.53), (268.4, -24.24, 85.9), (268.4, -24.24, 95.11), (268.4, 34.81, 95.11), (268.4, 34.81, 95.11), (268.8, -24.24, -17.89), (268.8, -24.24, -17.89), (268.8, -24.24, -17.89), (268.8, -24.24, 91.26), (268.8, -24.24, 91.26), (268.8, -24.24, 91.26), (268.4, -24.24, 95.11), (268.3, 34.81, 96.61), (268.3, -24.24, 96.61), (268.4, 34.81, 95.11), (268.4, 34.81, 95.11), (268.4, -24.24, 95.11), (268.3, 34.81, 96.61), (268.3, -24.24, 96.61), (268.3, 34.81, 96.61), (267.0, 34.81, 101.8), (267.0, -24.24, 101.8), (267.0, 34.81, 101.8), (267.0, -24.24, 101.8), (267.0, 34.81, 101.8), (264.9, 34.81, 106.8), (264.9, -24.24, 106.8), (264.9, 34.81, 106.8), (264.9, -24.24, 106.8), (264.9, 34.81, 106.8), (262.1, 34.81, 111.3), (262.1, -24.24, 111.3), (262.1, 34.81, 111.3), (262.1, -24.24, 111.3), (262.1, 34.81, 111.3), (258.6, 34.81, 115.4), (258.6, -24.24, 115.4), (258.6, 34.81, 115.4), (258.6, -24.24, 115.4), (258.6, 34.81, 115.4), (254.5, -24.24, 118.9), (254.5, 34.81, 118.9), (254.5, 34.81, 118.9), (254.5, -24.24, 118.9), (254.5, 34.81, 118.9), (249.9, -24.24, 121.7), (249.9, 34.81, 121.7), (249.9, 34.81, 121.7), (249.9, -24.24, 121.7), (249.9, 34.81, 121.7), (245.0, -24.24, 123.8), (245.0, 34.81, 123.8), (245.0, 34.81, 123.8), (245.0, -24.24, 123.8), (245.0, 34.81, 123.8), (239.8, -24.24, 125.1), (239.8, 34.81, 125.1), (239.8, 34.81, 125.1), (239.8, -24.24, 125.1), (239.8, 34.81, 125.1), (238.3, -24.24, 125.3), (238.3, 34.81, 125.3), (238.3, 34.81, 125.3), (238.3, -24.24, 125.3), (234.4, -24.24, 125.6), (234.4, -24.24, 125.6), (234.4, -24.24, 125.6), (268.4, 34.81, -150.3), (239.8, 34.81, -150.2), (238.3, 34.81, -150.3), (245.0, 34.81, -148.9), (249.9, 34.81, -146.8), (254.5, 34.81, -144.0), (258.6, 34.81, -140.5), (262.1, 34.81, -136.4), (264.9, 34.81, -131.8), (267.0, 34.81, -126.9), (268.3, 34.81, -121.7), (268.4, 34.81, -120.2), (268.4, 34.81, -120.2), (268.4, 34.81, -150.3), (268.3, 34.81, -121.7), (267.0, 34.81, -126.9), (264.9, 34.81, -131.8), (262.1, 34.81, -136.4), (258.6, 34.81, -140.5), (254.5, 34.81, -144.0), (249.9, 34.81, -146.8), (245.0, 34.81, -148.9), (239.8, 34.81, -150.2), (238.3, 34.81, -150.3), (268.4, 34.81, -150.3), (268.4, -24.24, -120.2), (268.4, 34.81, -120.2), (268.4, -24.24, -150.3), (268.4, -24.24, -150.3), (268.4, 34.81, -150.3), (268.4, -24.24, -120.2), (268.4, 34.81, -120.2), (-282.7, 34.81, -150.3), (-282.5, 34.81, -121.6), (-282.7, 34.81, -119.5), (-281.2, 34.81, -126.8), (-279.1, 34.81, -131.8), (-276.3, 34.81, -136.3), (-272.8, 34.81, -140.4), (-268.7, 34.81, -143.9), (-264.2, 34.81, -146.7), (-259.3, 34.81, -148.8), (-254.1, 34.81, -150.1), (-251.9, 34.81, -150.3), (-251.9, 34.81, -150.3), (-282.7, 34.81, -150.3), (-254.1, 34.81, -150.1), (-259.3, 34.81, -148.8), (-264.2, 34.81, -146.7), (-268.7, 34.81, -143.9), (-272.8, 34.81, -140.4), (-276.3, 34.81, -136.3), (-279.1, 34.81, -131.8), (-281.2, 34.81, -126.8), (-282.5, 34.81, -121.6), (-282.7, 34.81, -119.5), (-282.7, -24.24, -150.3), (-282.7, 34.81, -119.5), (-282.7, -24.24, -119.5), (-282.7, 34.81, -150.3), (-282.7, 34.81, -150.3), (-282.7, -24.24, -150.3), (-282.7, 34.81, -119.5), (-282.7, -24.24, -119.5), (-7.159, 34.81, 125.3), (51.69, -24.24, 125.3), (-7.159, -24.24, 125.3), (51.69, 34.81, 125.3), (51.69, 34.81, 125.3), (-7.159, 34.81, 125.3), (51.69, -24.24, 125.3), (-7.159, -24.24, 125.3), (238.3, 34.81, 125.3), (268.4, -24.24, 125.3), (238.3, -24.24, 125.3), (268.4, 34.81, 125.3), (268.4, 34.81, 125.3), (238.3, 34.81, 125.3), (268.4, -24.24, 125.3), (238.3, -24.24, 125.3), (268.4, -24.24, 125.3), (268.4, 34.81, 125.3), (-6.158, 34.81, 107.2), (-7.159, 34.81, 125.3), (-8.04, 34.81, 116.1), (51.69, 34.81, 125.3), (-1.684, 34.81, 99.18), (4.972, 34.81, 92.88), (13.21, 34.81, 88.86), (22.26, 34.81, 87.47), (31.32, 34.81, 88.86), (39.56, 34.81, 92.88), (46.21, 34.81, 99.18), (50.69, 34.81, 107.2), (52.57, 34.81, 116.1), (52.57, 34.81, 116.1), (50.69, 34.81, 107.2), (51.69, 34.81, 125.3), (46.21, 34.81, 99.18), (39.56, 34.81, 92.88), (31.32, 34.81, 88.86), (22.26, 34.81, 87.47), (13.21, 34.81, 88.86), (4.972, 34.81, 92.88), (-1.684, 34.81, 99.18), (-6.158, 34.81, 107.2), (-7.159, 34.81, 125.3), (-8.04, 34.81, 116.1), (-282.7, 34.81, 125.3), (-252.6, -24.24, 125.3), (-282.7, -24.24, 125.3), (-252.6, 34.81, 125.3), (-252.6, 34.81, 125.3), (-282.7, 34.81, 125.3), (-252.6, -24.24, 125.3), (-282.7, -24.24, 125.3), (-282.7, -24.24, 125.3), (-282.7, 34.81, 125.3), (-277.0, -24.24, 129.7), (-282.7, -24.24, 125.3), (-270.3, -24.24, 132.5), (-263.1, -24.24, 133.4), (-255.9, -24.24, 132.5), (-249.1, -24.24, 129.7), (-249.1, -24.24, 129.7), (-255.9, -24.24, 132.5), (-263.1, -24.24, 133.4), (-270.3, -24.24, 132.5), (-277.0, -24.24, 129.7), (-282.7, -24.24, 125.3), (-249.1, -24.24, 129.7), (-255.9, -24.24, 132.5), (-263.1, -24.24, 133.4), (-270.3, -24.24, 132.5), (-277.0, -24.24, 129.7), (-282.7, 34.81, 125.3), (-254.1, 34.81, 125.1), (-252.6, 34.81, 125.3), (-259.3, 34.81, 123.8), (-264.3, 34.81, 121.7), (-268.8, 34.81, 118.9), (-272.9, 34.81, 115.4), (-276.4, 34.81, 111.3), (-279.2, 34.81, 106.8), (-281.3, 34.81, 101.8), (-282.6, 34.81, 96.61), (-282.7, 34.81, 95.11), (-282.7, 34.81, 95.11), (-282.7, 34.81, 125.3), (-282.6, 34.81, 96.61), (-281.3, 34.81, 101.8), (-279.2, 34.81, 106.8), (-276.4, 34.81, 111.3), (-272.9, 34.81, 115.4), (-268.8, 34.81, 118.9), (-264.3, 34.81, 121.7), (-259.3, 34.81, 123.8), (-254.1, 34.81, 125.1), (-252.6, 34.81, 125.3), (-282.7, -24.24, 95.11), (-282.7, 34.81, 125.3), (-282.7, -24.24, 125.3), (-282.7, 34.81, 95.11), (-282.7, 34.81, 95.11), (-282.7, -24.24, 95.11), (-282.7, 34.81, 125.3), (-282.7, -24.24, 125.3), (-290.0, -24.24, 98.38), (-290.0, -24.24, 112.8), (-290.9, -24.24, 105.6), (-287.2, -24.24, 119.5), (-287.2, -24.24, 91.66), (-287.2, -24.24, 119.5), (-287.2, -24.24, 91.66), (-290.0, -24.24, 98.38), (-290.0, -24.24, 112.8), (-290.9, -24.24, 105.6), (-287.2, -24.24, 91.66), (-287.2, -24.24, 119.5), (-290.0, -24.24, 112.8), (-290.9, -24.24, 105.6), (-290.0, -24.24, 98.38), (-282.7, -24.24, 46.53), (-282.7, 34.81, 46.53), (-282.7, 34.81, 46.53), (-282.7, -24.24, 46.53), (-282.7, -24.24, 46.53), (-282.7, 34.81, 46.53), (-282.7, 34.81, 46.53), (-282.5, 34.81, 75.21), (-282.7, 34.81, 77.36), (-281.2, 34.81, 70.02), (-279.1, 34.81, 65.09), (-276.3, 34.81, 60.54), (-272.8, 34.81, 56.47), (-268.7, 34.81, 52.98), (-264.2, 34.81, 50.16), (-259.3, 34.81, 48.06), (-254.1, 34.81, 46.74), (-251.9, 34.81, 46.53), (-251.9, 34.81, 46.53), (-282.7, 34.81, 46.53), (-254.1, 34.81, 46.74), (-259.3, 34.81, 48.06), (-264.2, 34.81, 50.16), (-268.7, 34.81, 52.98), (-272.8, 34.81, 56.47), (-276.3, 34.81, 60.54), (-279.1, 34.81, 65.09), (-281.2, 34.81, 70.02), (-282.5, 34.81, 75.21), (-282.7, 34.81, 77.36), (-251.9, 34.81, 46.53), (-282.7, -24.24, 46.53), (-251.9, -24.24, 46.53), (-282.7, 34.81, 46.53), (-282.7, 34.81, 46.53), (-251.9, 34.81, 46.53), (-282.7, -24.24, 46.53), (-251.9, -24.24, 46.53), (189.7, -24.24, 26.84), (189.7, 34.81, 46.53), (189.7, -24.24, 46.53), (189.7, 34.81, 26.84), (189.7, 34.81, 26.84), (189.7, -24.24, 26.84), (189.7, 34.81, 46.53), (189.7, -24.24, 46.53), (192.2, 34.81, 27.18), (189.7, 34.81, 46.53), (189.7, 34.81, 26.84), (192.2, 34.81, 46.19), (194.6, 34.81, 45.21), (194.6, 34.81, 28.16), (196.7, 34.81, 43.65), (196.7, 34.81, 29.73), (198.2, 34.81, 41.61), (198.2, 34.81, 31.77), (199.2, 34.81, 39.23), (199.2, 34.81, 34.14), (199.5, 34.81, 36.69), (199.5, 34.81, 36.69), (199.2, 34.81, 34.14), (199.2, 34.81, 39.23), (198.2, 34.81, 31.77), (198.2, 34.81, 41.61), (196.7, 34.81, 29.73), (196.7, 34.81, 43.65), (194.6, 34.81, 28.16), (194.6, 34.81, 45.21), (192.2, 34.81, 27.18), (192.2, 34.81, 46.19), (189.7, 34.81, 46.53), (189.7, 34.81, 26.84), (-282.7, 34.81, 26.84), (-282.7, -24.24, 26.84), (-282.7, 34.81, 26.84), (-282.7, -24.24, 26.84), (-282.7, -24.24, 26.84), (-282.7, 34.81, 26.84), (-282.5, 34.81, -1.842), (-282.7, 34.81, 26.84), (-282.7, 34.81, -3.992), (-281.2, 34.81, 3.351), (-279.1, 34.81, 8.282), (-276.3, 34.81, 12.83), (-272.8, 34.81, 16.9), (-268.7, 34.81, 20.39), (-264.2, 34.81, 23.22), (-259.3, 34.81, 25.32), (-254.1, 34.81, 26.64), (-251.9, 34.81, 26.84), (-251.9, 34.81, 26.84), (-254.1, 34.81, 26.64), (-282.7, 34.81, 26.84), (-259.3, 34.81, 25.32), (-264.2, 34.81, 23.22), (-268.7, 34.81, 20.39), (-272.8, 34.81, 16.9), (-276.3, 34.81, 12.83), (-279.1, 34.81, 8.282), (-281.2, 34.81, 3.351), (-282.5, 34.81, -1.842), (-282.7, 34.81, -3.992), (-282.7, -24.24, -3.992), (-282.7, 34.81, 26.84), (-282.7, -24.24, 26.84), (-282.7, 34.81, -3.992), (-282.7, 34.81, -3.992), (-282.7, -24.24, -3.992), (-282.7, 34.81, 26.84), (-282.7, -24.24, 26.84), (268.4, 34.81, -102.4), (268.4, -24.24, -71.58), (268.4, 34.81, -71.58), (268.4, -24.24, -102.4), (268.4, -24.24, -102.4), (268.4, 34.81, -102.4), (268.4, -24.24, -71.58), (268.4, 34.81, -71.58), (268.4, -24.24, -71.58), (268.4, 34.81, -71.58), (239.7, 34.81, -71.79), (268.4, 34.81, -71.58), (237.6, 34.81, -71.58), (244.9, 34.81, -73.11), (249.9, 34.81, -75.21), (254.4, 34.81, -78.03), (258.5, 34.81, -81.52), (262.0, 34.81, -85.59), (264.8, 34.81, -90.14), (266.9, 34.81, -95.07), (268.2, 34.81, -100.3), (268.4, 34.81, -102.4), (268.4, 34.81, -102.4), (268.2, 34.81, -100.3), (268.4, 34.81, -71.58), (266.9, 34.81, -95.07), (264.8, 34.81, -90.14), (262.0, 34.81, -85.59), (258.5, 34.81, -81.52), (254.4, 34.81, -78.03), (249.9, 34.81, -75.21), (244.9, 34.81, -73.11), (239.7, 34.81, -71.79), (237.6, 34.81, -71.58), (268.4, -24.24, -71.58), (268.4, 34.81, -71.58), (268.4, 34.81, -71.58), (268.4, -24.24, -71.58), (-204.0, 34.81, -71.58), (-204.0, -24.24, -51.9), (-204.0, 34.81, -51.9), (-204.0, -24.24, -71.58), (-204.0, -24.24, -71.58), (-204.0, 34.81, -71.58), (-204.0, -24.24, -51.9), (-204.0, 34.81, -51.9), (-213.5, 34.81, -64.29), (-213.5, 34.81, -59.19), (-213.9, 34.81, -61.74), (-212.5, 34.81, -66.66), (-212.5, 34.81, -56.82), (-211.0, 34.81, -68.7), (-211.0, 34.81, -54.78), (-208.9, 34.81, -70.26), (-208.9, 34.81, -53.22), (-206.6, 34.81, -71.25), (-206.6, 34.81, -52.23), (-204.0, 34.81, -71.58), (-204.0, 34.81, -51.9), (-204.0, 34.81, -51.9), (-204.0, 34.81, -71.58), (-206.6, 34.81, -52.23), (-206.6, 34.81, -71.25), (-208.9, 34.81, -53.22), (-208.9, 34.81, -70.26), (-211.0, 34.81, -54.78), (-211.0, 34.81, -68.7), (-212.5, 34.81, -56.82), (-212.5, 34.81, -66.66), (-213.5, 34.81, -59.19), (-213.5, 34.81, -64.29), (-213.9, 34.81, -61.74), (268.4, 34.81, -51.9), (268.4, -24.24, -51.9), (268.4, 34.81, -51.9), (268.4, -24.24, -51.9), (268.4, -24.24, -51.9), (268.4, 34.81, -51.9), (268.4, 34.81, -51.9), (239.8, 34.81, -51.76), (238.3, 34.81, -51.9), (245.0, 34.81, -50.46), (249.9, 34.81, -48.37), (254.5, 34.81, -45.55), (258.6, 34.81, -42.05), (262.1, 34.81, -37.97), (264.9, 34.81, -33.4), (267.0, 34.81, -28.45), (268.3, 34.81, -23.24), (268.4, 34.81, -21.74), (268.4, 34.81, -21.74), (268.4, 34.81, -51.9), (268.3, 34.81, -23.24), (267.0, 34.81, -28.45), (264.9, 34.81, -33.4), (262.1, 34.81, -37.97), (258.6, 34.81, -42.05), (254.5, 34.81, -45.55), (249.9, 34.81, -48.37), (245.0, 34.81, -50.46), (239.8, 34.81, -51.76), (238.3, 34.81, -51.9), (268.4, 34.81, -51.9), (268.4, -24.24, -21.74), (268.4, 34.81, -21.74), (268.4, -24.24, -51.9), (268.4, -24.24, -51.9), (268.4, 34.81, -51.9), (268.4, -24.24, -21.74), (268.4, 34.81, -21.74), (268.4, 34.81, 95.11), (268.4, -24.24, 125.3), (268.4, 34.81, 125.3), (268.4, -24.24, 95.11), (268.4, -24.24, 95.11), (268.4, 34.81, 95.11), (268.4, -24.24, 125.3), (268.4, 34.81, 125.3), (239.8, 34.81, 125.1), (268.4, 34.81, 125.3), (238.3, 34.81, 125.3), (245.0, 34.81, 123.8), (249.9, 34.81, 121.7), (254.5, 34.81, 118.9), (258.6, 34.81, 115.4), (262.1, 34.81, 111.3), (264.9, 34.81, 106.8), (267.0, 34.81, 101.8), (268.3, 34.81, 96.61), (268.4, 34.81, 95.11), (268.4, 34.81, 95.11), (268.3, 34.81, 96.61), (268.4, 34.81, 125.3), (267.0, 34.81, 101.8), (264.9, 34.81, 106.8), (262.1, 34.81, 111.3), (258.6, 34.81, 115.4), (254.5, 34.81, 118.9), (249.9, 34.81, 121.7), (245.0, 34.81, 123.8), (239.8, 34.81, 125.1), (238.3, 34.81, 125.3), (268.8, -24.24, 91.26), (268.4, -24.24, 125.3), (268.4, -24.24, 95.11), (268.8, -24.24, -116.3), (268.7, -24.24, -105.6), (268.4, -24.24, -111.0), (-322.1, -24.24, -189.7), (-282.7, -24.24, -150.3), (-322.1, -24.24, 164.6), (307.8, -24.24, -189.7), (-290.9, -24.24, 105.6), (-290.0, -24.24, 98.38), (-287.2, -24.24, 91.66), (-283.1, -24.24, -116.3), (-283.1, -24.24, -7.176), (-248.7, -24.24, -150.6), (-251.9, -24.24, -150.3), (-243.4, -24.24, -150.3), (229.1, -24.24, -150.3), (234.4, -24.24, -150.7), (238.3, -24.24, -150.3), (268.4, -24.24, -150.3), (268.4, -24.24, -120.2), (268.8, -24.24, -17.89), (-263.1, -24.24, 133.4), (307.8, -24.24, 164.6), (-270.3, -24.24, 132.5), (-277.0, -24.24, 129.7), (-282.7, -24.24, 125.3), (-287.2, -24.24, 119.5), (-290.0, -24.24, 112.8), (-255.9, -24.24, 132.5), (-249.1, -24.24, 129.7), (-243.4, -24.24, 125.3), (-7.159, -24.24, 125.3), (51.69, -24.24, 125.3), (229.1, -24.24, 125.3), (234.4, -24.24, 125.6), (238.3, -24.24, 125.3), (268.4, -24.24, 85.9), (268.4, -24.24, -12.53), (229.1, -24.24, -71.58), (-204.0, -24.24, -51.9), (-204.0, -24.24, -71.58), (229.1, -24.24, -51.9), (234.4, -24.24, -71.27), (234.4, -24.24, -52.24), (237.6, -24.24, -71.58), (238.3, -24.24, -51.9), (268.4, -24.24, -71.58), (268.4, -24.24, -51.9), (268.4, -24.24, -102.4), (268.4, -24.24, -21.74), (-282.7, -24.24, -119.5), (-282.7, -24.24, -12.53), (-282.7, -24.24, -111.0), (-251.9, -24.24, 26.84), (-282.7, -24.24, 46.53), (-282.7, -24.24, 26.84), (-251.9, -24.24, 46.53), (-248.7, -24.24, 46.22), (-248.7, -24.24, 27.15), (-243.4, -24.24, 26.84), (-243.4, -24.24, 46.53), (189.7, -24.24, 26.84), (189.7, -24.24, 46.53), (-282.7, -24.24, -3.992), (-283.1, -24.24, 80.55), (-282.7, -24.24, 77.36), (-282.7, -24.24, 85.9), (-283.1, -24.24, -7.176), (-287.2, -24.24, 91.66), (-283.1, -24.24, 80.55), (-282.7, -24.24, 85.9), (-282.7, -24.24, 46.53), (-282.7, -24.24, 26.84), (-282.7, -24.24, 77.36), (-282.7, -24.24, -3.992), (189.7, -24.24, 46.53), (189.7, -24.24, 26.84), (-243.4, -24.24, 46.53), (-243.4, -24.24, 26.84), (-248.7, -24.24, 46.22), (-248.7, -24.24, 27.15), (-251.9, -24.24, 26.84), (-251.9, -24.24, 46.53), (-282.7, -24.24, -111.0), (-283.1, -24.24, -116.3), (-282.7, -24.24, -12.53), (-282.7, -24.24, -150.3), (-282.7, -24.24, -119.5), (268.8, -24.24, -116.3), (268.7, -24.24, -105.6), (268.8, -24.24, -17.89), (268.4, -24.24, -102.4), (268.4, -24.24, -21.74), (268.4, -24.24, -51.9), (268.4, -24.24, -71.58), (238.3, -24.24, -51.9), (237.6, -24.24, -71.58), (234.4, -24.24, -52.24), (234.4, -24.24, -71.27), (229.1, -24.24, -51.9), (229.1, -24.24, -71.58), (-204.0, -24.24, -51.9), (-204.0, -24.24, -71.58), (268.8, -24.24, 91.26), (268.4, -24.24, 85.9), (268.4, -24.24, -12.53), (307.8, -24.24, -189.7), (307.8, -24.24, 164.6), (268.4, -24.24, 125.3), (238.3, -24.24, 125.3), (234.4, -24.24, 125.6), (229.1, -24.24, 125.3), (51.69, -24.24, 125.3), (-7.159, -24.24, 125.3), (-243.4, -24.24, 125.3), (-249.1, -24.24, 129.7), (-255.9, -24.24, 132.5), (-263.1, -24.24, 133.4), (-290.9, -24.24, 105.6), (-322.1, -24.24, 164.6), (-290.0, -24.24, 112.8), (-287.2, -24.24, 119.5), (-282.7, -24.24, 125.3), (-277.0, -24.24, 129.7), (-270.3, -24.24, 132.5), (268.4, -24.24, -120.2), (268.4, -24.24, -150.3), (238.3, -24.24, -150.3), (234.4, -24.24, -150.7), (229.1, -24.24, -150.3), (-243.4, -24.24, -150.3), (-248.7, -24.24, -150.6), (-251.9, -24.24, -150.3), (-290.0, -24.24, 98.38), (-322.1, -24.24, -189.7), (268.4, -24.24, -111.0), (268.4, -24.24, 95.11), (307.8, -24.24, -189.7), (-322.1, -24.24, -189.7), (307.8, -24.24, 164.6), (-322.1, -24.24, 164.6), (-243.4, -24.24, 125.3), (-7.159, -24.24, 125.3), (51.69, -24.24, 125.3), (229.1, -24.24, 125.3), (234.4, -24.24, 125.6), (238.3, -24.24, 125.3), (268.4, -24.24, 125.3), (268.4, -24.24, 95.11), (268.8, -24.24, 91.26), (268.4, -24.24, 85.9), (268.4, -24.24, -12.53), (268.8, -24.24, -17.89), (268.4, -24.24, -21.74), (268.4, -24.24, -51.9), (238.3, -24.24, -51.9), (234.4, -24.24, -52.24), (229.1, -24.24, -51.9), (-204.0, -24.24, -51.9), (-204.0, -24.24, -71.58), (229.1, -24.24, -71.58), (234.4, -24.24, -71.27), (237.6, -24.24, -71.58), (268.4, -24.24, -71.58), (268.4, -24.24, -102.4), (268.7, -24.24, -105.6), (268.4, -24.24, -111.0), (268.8, -24.24, -116.3), (268.4, -24.24, -120.2), (268.4, -24.24, -150.3), (238.3, -24.24, -150.3), (234.4, -24.24, -150.7), (229.1, -24.24, -150.3), (-243.4, -24.24, -150.3), (-248.7, -24.24, -150.6), (-251.9, -24.24, -150.3), (-282.7, -24.24, -150.3), (-282.7, -24.24, -119.5), (-283.1, -24.24, -116.3), (-282.7, -24.24, -111.0), (-282.7, -24.24, -12.53), (-283.1, -24.24, -7.176), (-282.7, -24.24, -3.992), (-282.7, -24.24, 26.84), (-251.9, -24.24, 26.84), (-248.7, -24.24, 27.15), (-243.4, -24.24, 26.84), (189.7, -24.24, 26.84), (189.7, -24.24, 46.53), (-243.4, -24.24, 46.53), (-248.7, -24.24, 46.22), (-251.9, -24.24, 46.53), (-282.7, -24.24, 46.53), (-282.7, -24.24, 77.36), (-283.1, -24.24, 80.55), (-282.7, -24.24, 85.9), (-287.2, -24.24, 91.66), (-290.0, -24.24, 98.38), (-290.9, -24.24, 105.6), (-290.0, -24.24, 112.8), (-287.2, -24.24, 119.5), (-282.7, -24.24, 125.3), (-277.0, -24.24, 129.7), (-270.3, -24.24, 132.5), (-263.1, -24.24, 133.4), (-255.9, -24.24, 132.5), (-249.1, -24.24, 129.7), (-322.1, 34.81, -189.7), (307.8, -24.24, -189.7), (-322.1, -24.24, -189.7), (307.8, 34.81, -189.7), (307.8, 34.81, -189.7), (-322.1, 34.81, -189.7), (307.8, -24.24, -189.7), (-322.1, -24.24, -189.7), (-322.1, 34.81, -189.7), (307.8, 34.81, -189.7), (307.8, -24.24, -189.7), (307.8, 34.81, 164.6), (307.8, -24.24, 164.6), (307.8, 34.81, -189.7), (307.8, 34.81, -189.7), (307.8, -24.24, -189.7), (307.8, 34.81, 164.6), (307.8, -24.24, 164.6), (307.8, 34.81, 164.6), (307.8, 34.81, 164.6), (-322.1, -24.24, 164.6), (307.8, -24.24, 164.6), (-322.1, 34.81, 164.6), (-322.1, 34.81, 164.6), (307.8, 34.81, 164.6), (-322.1, -24.24, 164.6), (307.8, -24.24, 164.6), (-322.1, 34.81, 164.6), (-322.1, 34.81, -189.7), (-322.1, -24.24, 164.6), (-322.1, 34.81, 164.6), (-322.1, -24.24, -189.7), (-322.1, -24.24, -189.7), (-322.1, 34.81, -189.7), (-322.1, -24.24, 164.6), (-322.1, 34.81, 164.6), (-251.9, 34.81, 46.53), (-282.7, 34.81, 26.84), (-282.7, 34.81, 46.53), (-251.9, 34.81, 26.84), (189.7, 34.81, 46.53), (189.7, 34.81, 26.84), (-282.7, 34.81, 95.11), (-282.7, 34.81, -119.5), (-282.7, 34.81, 125.3), (-282.7, 34.81, -3.992), (-282.7, 34.81, 77.36), (268.4, 34.81, -102.4), (268.4, 34.81, -150.3), (268.4, 34.81, -120.2), (-322.1, 34.81, 164.6), (-322.1, 34.81, -189.7), (307.8, 34.81, 164.6), (-252.6, 34.81, 125.3), (-7.159, 34.81, 125.3), (51.69, 34.81, 125.3), (238.3, 34.81, 125.3), (268.4, 34.81, 125.3), (268.4, 34.81, 95.11), (268.4, 34.81, -21.74), (268.4, 34.81, -51.9), (268.4, 34.81, -71.58), (-282.7, 34.81, -150.3), (307.8, 34.81, -189.7), (-251.9, 34.81, -150.3), (238.3, 34.81, -150.3), (238.3, 34.81, -51.9), (-204.0, 34.81, -71.58), (-204.0, 34.81, -51.9), (237.6, 34.81, -71.58), (268.4, 34.81, -51.9), (238.3, 34.81, -51.9), (268.4, 34.81, -71.58), (237.6, 34.81, -71.58), (-204.0, 34.81, -71.58), (-204.0, 34.81, -51.9), (307.8, 34.81, 164.6), (268.4, 34.81, -102.4), (307.8, 34.81, -189.7), (268.4, 34.81, -150.3), (238.3, 34.81, -150.3), (-251.9, 34.81, -150.3), (-282.7, 34.81, -150.3), (-282.7, 34.81, -119.5), (-282.7, 34.81, 125.3), (-322.1, 34.81, -189.7), (268.4, 34.81, -21.74), (268.4, 34.81, 95.11), (268.4, 34.81, 125.3), (238.3, 34.81, 125.3), (51.69, 34.81, 125.3), (-7.159, 34.81, 125.3), (-252.6, 34.81, 125.3), (-322.1, 34.81, 164.6), (268.4, 34.81, -120.2), (-282.7, 34.81, 26.84), (-282.7, 34.81, 46.53), (-282.7, 34.81, -3.992), (-282.7, 34.81, 77.36), (-282.7, 34.81, 95.11), (189.7, 34.81, 26.84), (189.7, 34.81, 46.53), (-251.9, 34.81, 26.84), (-251.9, 34.81, 46.53), (268.4, 34.81, 125.3), (268.4, 34.81, 95.11), (238.3, 34.81, 125.3), (51.69, 34.81, 125.3), (-7.159, 34.81, 125.3), (-252.6, 34.81, 125.3), (-282.7, 34.81, 125.3), (-282.7, 34.81, 95.11), (-282.7, 34.81, 77.36), (-282.7, 34.81, 46.53), (-251.9, 34.81, 46.53), (189.7, 34.81, 46.53), (189.7, 34.81, 26.84), (-251.9, 34.81, 26.84), (-282.7, 34.81, 26.84), (-282.7, 34.81, -3.992), (-282.7, 34.81, -119.5), (-282.7, 34.81, -150.3), (-251.9, 34.81, -150.3), (238.3, 34.81, -150.3), (268.4, 34.81, -150.3), (268.4, 34.81, -120.2), (268.4, 34.81, -102.4), (268.4, 34.81, -71.58), (237.6, 34.81, -71.58), (-204.0, 34.81, -71.58), (-204.0, 34.81, -51.9), (238.3, 34.81, -51.9), (268.4, 34.81, -51.9), (268.4, 34.81, -21.74)], [(12, 13), (12, 14), (14, 15), (16, 15), (17, 16), (13, 17), (13, 24), (24, 12), (399, 400), (399, 401), (401, 402), (402, 403), (403, 404), (404, 405), (405, 406), (406, 407), (407, 408), (408, 409), (409, 410), (410, 411), (411, 412), (413, 412), (414, 413), (414, 415), (415, 416), (416, 417), (417, 418), (418, 419), (419, 420), (420, 421), (421, 422), (422, 423), (423, 424), (425, 424), (426, 425), (426, 427), (427, 428), (428, 429), (429, 430), (430, 431), (431, 432), (432, 433), (433, 434), (434, 435), (435, 436), (436, 437), (437, 438), (438, 439), (439, 440), (440, 441), (441, 442), (442, 443), (443, 444), (444, 445), (445, 446), (446, 447), (447, 448), (448, 449), (449, 450), (451, 450), (452, 451), (452, 453), (453, 454), (454, 455), (455, 456), (456, 457), (457, 458), (458, 459), (459, 460), (460, 461), (461, 462), (463, 462), (464, 463), (465, 464), (465, 466), (466, 467), (467, 468), (468, 469), (469, 470), (470, 471), (471, 472), (472, 473), (473, 474), (474, 16), (12, 475), (475, 476), (476, 477), (477, 478), (478, 479), (479, 480), (480, 481), (481, 482), (482, 483), (483, 484), (485, 484), (486, 485), (487, 486), (488, 487), (489, 488), (490, 489), (491, 490), (492, 491), (493, 492), (494, 493), (495, 494), (496, 495), (496, 497), (497, 498), (498, 499), (499, 500), (500, 501), (501, 502), (502, 503), (503, 504), (504, 505), (505, 506), (506, 507), (507, 508), (508, 509), (509, 510), (511, 510), (512, 511), (512, 513), (513, 514), (514, 515), (515, 516), (516, 517), (517, 518), (518, 519), (519, 520), (520, 521), (521, 522), (523, 522), (524, 523), (525, 524), (525, 526), (526, 527), (527, 528), (528, 529), (529, 530), (530, 531), (531, 532), (532, 533), (533, 534), (534, 535), (400, 535), (536, 537), (537, 538), (538, 539), (539, 540), (540, 541), (541, 542), (542, 543), (543, 544), (544, 545), (545, 546), (546, 547), (547, 548), (549, 548), (550, 549), (551, 550), (552, 551), (553, 552), (554, 553), (555, 554), (556, 555), (557, 556), (558, 557), (559, 558), (536, 559), (560, 561), (560, 562), (562, 563), (563, 564), (564, 565), (565, 566), (566, 567), (567, 568), (568, 569), (569, 570), (570, 571), (571, 572), (572, 573), (574, 573), (575, 574), (576, 575), (577, 576), (578, 577), (579, 578), (580, 579), (581, 580), (582, 581), (583, 582), (561, 583), (14, 592), (597, 12), (597, 598), (598, 14), (16, 603), (15, 604), (603, 604), (613, 15), (16, 616), (616, 17), (399, 627), (627, 628), (535, 628), (627, 637), (637, 642), (642, 647), (647, 652), (652, 657), (657, 662), (662, 667), (667, 672), (672, 677), (677, 682), (682, 687), (687, 692), (412, 692), (703, 692), (414, 703), (413, 706), (706, 414), (703, 715), (715, 720), (720, 725), (725, 730), (730, 735), (735, 740), (740, 745), (745, 750), (750, 755), (755, 760), (424, 760), (424, 763), (763, 425), (426, 774), (774, 760), (425, 777), (777, 426), (774, 786), (786, 791), (791, 796), (796, 801), (801, 806), (806, 811), (811, 816), (816, 821), (821, 826), (826, 831), (436, 831), (831, 842), (842, 438), (436, 845), (845, 437), (842, 854), (854, 859), (859, 864), (864, 869), (869, 874), (874, 879), (879, 884), (884, 889), (889, 894), (894, 899), (899, 904), (904, 909), (450, 909), (452, 920), (920, 909), (451, 923), (923, 452), (920, 932), (932, 937), (937, 942), (942, 947), (947, 952), (952, 957), (957, 962), (962, 967), (967, 972), (972, 977), (462, 977), (465, 990), (990, 977), (462, 993), (993, 463), (464, 996), (996, 465), (990, 1005), (1005, 1010), (1010, 1015), (1015, 1020), (1020, 1025), (1025, 1030), (1030, 1035), (1035, 1040), (1040, 613), (592, 1045), (1045, 1050), (1050, 1055), (1055, 1060), (1060, 1065), (1065, 1070), (1070, 1075), (1075, 1080), (1080, 1085), (484, 1085), (484, 1088), (1088, 485), (486, 1099), (1099, 1085), (1102, 485), (486, 1102), (1111, 1099), (1116, 1111), (1121, 1116), (1126, 1121), (1131, 1126), (1136, 1131), (1141, 1136), (1146, 1141), (1151, 1146), (1156, 1151), (496, 1156), (1156, 1167), (498, 1167), (1170, 496), (497, 1170), (1167, 1179), (1179, 1184), (1184, 1189), (1189, 1194), (1194, 1199), (1199, 1204), (1204, 1209), (1209, 1214), (1214, 1219), (1219, 1224), (1224, 1229), (1229, 1234), (510, 1234), (512, 1245), (1245, 1234), (511, 1248), (1248, 512), (1245, 1257), (1257, 1262), (1262, 1267), (1267, 1272), (1272, 1277), (1277, 1282), (1282, 1287), (1287, 1292), (1292, 1297), (1297, 1302), (522, 1302), (1315, 1302), (525, 1315), (522, 1318), (1318, 523), (524, 1321), (1321, 525), (1315, 1330), (1330, 1335), (1335, 1340), (1340, 1345), (1345, 1350), (1350, 1355), (1355, 1360), (1360, 1365), (1365, 1370), (1370, 628), (535, 1377), (1377, 400), (1085, 598), (484, 597), (604, 990), (603, 465), (412, 399), (692, 627), (535, 1458), (628, 1459), (1458, 1459), (1494, 414), (1494, 1495), (1495, 703), (413, 1508), (1508, 1509), (1509, 1510), (1510, 1511), (1511, 1512), (1512, 1494), (760, 1495), (424, 1494), (1555, 425), (1494, 1556), (1556, 1557), (1557, 1558), (1558, 1559), (1559, 1555), (1564, 426), (1564, 1565), (1565, 774), (1565, 831), (1564, 436), (450, 438), (909, 842), (1636, 452), (1636, 1637), (1637, 920), (977, 1637), (462, 1636), (1678, 486), (1679, 1678), (1679, 1099), (1679, 1156), (1678, 496), (1234, 1167), (510, 498), (1746, 512), (1746, 1747), (1747, 1245), (1302, 1747), (522, 1746), (1458, 525), (1459, 1315), (1952, 1953), (1954, 1952), (1955, 1954), (1953, 1955), (1956, 1957), (1957, 1958), (1958, 1959), (1960, 1959), (1961, 1960), (1961, 1962), (1962, 1963), (1964, 1963), (1965, 1964), (1965, 1966), (1967, 1966), (1968, 1967), (1968, 1969), (1969, 1970), (1971, 1970), (1972, 1971), (1972, 1973), (1973, 1974), (1975, 1974), (1975, 1976), (1976, 1977), (1978, 1977), (1978, 1979), (1979, 1980), (1980, 1981), (1982, 1981), (1983, 1982), (1983, 1984), (1984, 1985), (1986, 1985), (1987, 1986), (1987, 1988), (1989, 1988), (1990, 1989), (1990, 1991), (1991, 1992), (1993, 1992), (1994, 1993), (1994, 1995), (1996, 1995), (1997, 1996), (1997, 1998), (1998, 1999), (2000, 1999), (2001, 2000), (2001, 2002), (2002, 2003), (2004, 2003), (2005, 2004), (2006, 2005), (2007, 2006), (2007, 2008), (2009, 2008), (2010, 2009), (2011, 2010), (2012, 2011), (2013, 2012), (2014, 2013), (2015, 2014), (2016, 2015), (2017, 2016), (2018, 2017), (2019, 2018), (2020, 2019), (2021, 2020), (1956, 2021), (1953, 2030), (2031, 2030), (1952, 2031), (2040, 2031), (1954, 2040), (2049, 2040), (1955, 2049), (2030, 2049), (2126, 2127), (2128, 2126), (2129, 2128), (2130, 2129), (2131, 2130), (2132, 2131), (2133, 2132), (2134, 2133), (2135, 2134), (2135, 2136), (2136, 2137), (2138, 2137), (2139, 2138), (2140, 2139), (2141, 2140), (2142, 2141), (2143, 2142), (2144, 2143), (2145, 2144), (2146, 2145), (2147, 2146), (2148, 2147), (2149, 2148), (2149, 2150), (2150, 2151), (2152, 2151), (2153, 2152), (2154, 2153), (2155, 2154), (2127, 2155)], [(0, 1, 2), (1, 0, 3), (3, 0, 4), (4, 0, 5), (18, 19, 20), (25, 26, 27), (26, 25, 28), (28, 25, 29), (29, 25, 30), (29, 30, 31), (31, 30, 32), (31, 32, 33), (31, 33, 34), (34, 33, 35), (34, 35, 36), (36, 35, 37), (36, 37, 38), (38, 37, 39), (38, 39, 40), (40, 39, 41), (40, 41, 42), (42, 41, 43), (42, 43, 44), (44, 43, 45), (44, 45, 46), (46, 45, 47), (46, 47, 48), (48, 47, 49), (49, 47, 50), (50, 47, 51), (51, 47, 52), (52, 47, 53), (53, 47, 19), (48, 49, 54), (53, 19, 55), (55, 19, 56), (55, 56, 57), (55, 57, 58), (56, 19, 59), (59, 19, 60), (60, 19, 61), (61, 19, 62), (62, 19, 18), (62, 18, 63), (63, 18, 64), (64, 18, 65), (64, 65, 66), (66, 65, 67), (66, 67, 68), (68, 67, 69), (68, 69, 70), (70, 69, 71), (71, 69, 72), (72, 69, 73), (73, 69, 74), (73, 74, 75), (75, 74, 76), (75, 76, 77), (77, 76, 78), (77, 78, 79), (79, 78, 80), (79, 80, 81), (81, 80, 82), (81, 82, 83), (83, 82, 84), (83, 84, 85), (85, 84, 86), (85, 86, 87), (55, 88, 89), (88, 55, 90), (90, 55, 58), (89, 88, 91), (89, 91, 92), (89, 92, 93), (89, 93, 94), (89, 94, 95), (89, 95, 96), (96, 95, 97), (96, 97, 98), (98, 97, 99), (98, 99, 100), (100, 99, 101), (100, 101, 72), (72, 101, 102), (72, 102, 71), (26, 103, 104), (103, 26, 28), (105, 106, 107), (106, 105, 108), (108, 105, 109), (109, 105, 110), (110, 105, 111), (110, 111, 112), (112, 111, 113), (112, 113, 114), (114, 113, 115), (114, 115, 116), (116, 115, 117), (116, 117, 118), (118, 117, 119), (118, 119, 120), (120, 119, 121), (120, 121, 122), (122, 121, 123), (122, 123, 124), (124, 123, 125), (124, 125, 126), (126, 125, 127), (126, 127, 128), (128, 127, 129), (128, 129, 130), (128, 130, 131), (128, 131, 132), (128, 132, 133), (128, 133, 134), (128, 134, 135), (131, 130, 136), (136, 130, 137), (137, 130, 138), (138, 130, 139), (138, 139, 140), (138, 140, 141), (141, 140, 142), (142, 140, 143), (142, 143, 144), (144, 143, 145), (144, 145, 146), (144, 146, 147), (139, 130, 148), (148, 130, 149), (149, 130, 150), (150, 130, 151), (151, 130, 152), (152, 130, 153), (153, 130, 154), (48, 155, 156), (155, 48, 157), (157, 48, 158), (158, 48, 159), (159, 48, 160), (160, 48, 54), (156, 155, 161), (156, 161, 162), (156, 162, 163), (163, 162, 164), (164, 162, 165), (165, 162, 166), (166, 162, 167), (167, 162, 168), (144, 169, 170), (169, 144, 171), (171, 144, 172), (172, 144, 173), (173, 144, 174), (174, 144, 175), (175, 144, 147), (169, 171, 176), (169, 176, 177), (169, 177, 178), (169, 178, 179), (169, 179, 180), (169, 180, 181), (169, 181, 154), (169, 154, 130), (169, 130, 182), (169, 182, 183), (169, 183, 184), (169, 184, 185), (169, 185, 186), (169, 186, 168), (169, 168, 162), (169, 162, 187), (169, 187, 188), (188, 187, 189), (188, 189, 190), (190, 189, 191), (190, 191, 192), (192, 191, 193), (192, 193, 194), (194, 193, 195), (194, 195, 196), (196, 195, 197), (196, 197, 198), (198, 197, 199), (198, 199, 200), (200, 199, 201), (200, 201, 202), (202, 201, 203), (202, 203, 204), (204, 203, 205), (204, 205, 206), (206, 205, 207), (206, 207, 208), (208, 207, 209), (208, 209, 210), (211, 128, 135), (584, 585, 586), (585, 584, 587), (593, 2, 594), (2, 593, 0), (5, 599, 4), (599, 5, 600), (605, 606, 607), (606, 605, 608), (47, 45, 614), (617, 618, 619), (618, 617, 620), (620, 617, 621), (629, 630, 631), (630, 629, 632), (638, 632, 629), (632, 638, 639), (643, 639, 638), (639, 643, 644), (643, 648, 644), (648, 643, 649), (649, 653, 648), (653, 649, 654), (654, 658, 653), (658, 654, 659), (659, 663, 658), (663, 659, 664), (664, 668, 663), (668, 664, 669), (669, 673, 668), (673, 669, 674), (673, 678, 679), (678, 673, 674), (679, 683, 684), (683, 679, 678), (684, 688, 689), (688, 684, 683), (693, 694, 695), (694, 693, 696), (696, 693, 697), (128, 704, 126), (707, 708, 709), (708, 707, 710), (710, 716, 708), (716, 710, 717), (717, 721, 716), (721, 717, 722), (722, 726, 721), (726, 722, 727), (727, 731, 726), (731, 727, 732), (736, 731, 732), (731, 736, 737), (741, 737, 736), (737, 741, 742), (746, 742, 741), (742, 746, 747), (751, 747, 746), (747, 751, 752), (756, 752, 751), (752, 756, 757), (108, 761, 106), (764, 765, 766), (765, 764, 767), (767, 764, 768), (106, 775, 107), (778, 779, 780), (779, 778, 781), (787, 781, 778), (781, 787, 788), (792, 788, 787), (788, 792, 793), (797, 793, 792), (793, 797, 798), (802, 798, 797), (798, 802, 803), (802, 807, 803), (807, 802, 808), (808, 812, 807), (812, 808, 813), (813, 817, 812), (817, 813, 818), (818, 822, 817), (822, 818, 823), (823, 827, 822), (827, 823, 828), (832, 833, 834), (833, 832, 835), (835, 832, 836), (129, 127, 843), (846, 847, 848), (847, 846, 849), (849, 855, 847), (855, 849, 856), (856, 860, 855), (860, 856, 861), (865, 860, 861), (860, 865, 866), (870, 866, 865), (866, 870, 871), (875, 871, 870), (871, 875, 876), (880, 876, 875), (876, 880, 881), (885, 881, 880), (881, 885, 886), (890, 886, 885), (886, 890, 891), (890, 895, 891), (895, 890, 896), (896, 900, 895), (900, 896, 901), (901, 905, 900), (905, 901, 906), (910, 911, 912), (911, 910, 913), (913, 910, 914), (48, 921, 46), (924, 925, 926), (925, 924, 927), (927, 933, 925), (933, 927, 934), (934, 938, 933), (938, 934, 939), (939, 943, 938), (943, 939, 944), (944, 948, 943), (948, 944, 949), (953, 948, 949), (948, 953, 954), (958, 954, 953), (954, 958, 959), (963, 959, 958), (959, 963, 964), (968, 964, 963), (964, 968, 969), (973, 969, 968), (969, 973, 974), (978, 979, 980), (979, 978, 981), (981, 978, 982), (981, 982, 983), (103, 991, 104), (26, 994, 27), (997, 998, 999), (998, 997, 1000), (1006, 1000, 997), (1000, 1006, 1007), (1011, 1007, 1006), (1007, 1011, 1012), (1016, 1012, 1011), (1012, 1016, 1017), (1021, 1017, 1016), (1017, 1021, 1022), (1021, 1026, 1022), (1026, 1021, 1027), (1027, 1031, 1026), (1031, 1027, 1032), (1032, 1036, 1031), (1036, 1032, 1037), (1037, 607, 1036), (607, 1037, 605), (587, 1041, 585), (1041, 587, 1042), (1042, 1046, 1041), (1046, 1042, 1047), (1047, 1051, 1046), (1051, 1047, 1052), (1052, 1056, 1051), (1056, 1052, 1057), (1056, 1061, 1062), (1061, 1056, 1057), (1062, 1066, 1067), (1066, 1062, 1061), (1067, 1071, 1072), (1071, 1067, 1066), (1072, 1076, 1077), (1076, 1072, 1071), (1077, 1081, 1082), (1081, 1077, 1076), (1086, 87, 86), (1089, 1090, 1091), (1090, 1089, 1092), (1092, 1089, 1093), (1100, 85, 87), (1103, 1104, 1105), (1104, 1103, 1106), (1105, 1112, 1113), (1112, 1105, 1104), (1113, 1117, 1118), (1117, 1113, 1112), (1118, 1122, 1123), (1122, 1118, 1117), (1123, 1127, 1128), (1127, 1123, 1122), (1127, 1132, 1128), (1132, 1127, 1133), (1133, 1137, 1132), (1137, 1133, 1138), (1138, 1142, 1137), (1142, 1138, 1143), (1143, 1147, 1142), (1147, 1143, 1148), (1148, 1152, 1147), (1152, 1148, 1153), (1157, 1158, 1159), (1158, 1157, 1160), (1160, 1157, 1161), (96, 1168, 89), (1171, 1172, 1173), (1172, 1171, 1174), (1174, 1180, 1172), (1180, 1174, 1181), (1181, 1185, 1180), (1185, 1181, 1186), (1185, 1190, 1191), (1190, 1185, 1186), (1191, 1195, 1196), (1195, 1191, 1190), (1196, 1200, 1201), (1200, 1196, 1195), (1201, 1205, 1206), (1205, 1201, 1200), (1206, 1210, 1211), (1210, 1206, 1205), (1211, 1215, 1216), (1215, 1211, 1210), (1215, 1220, 1216), (1220, 1215, 1221), (1221, 1225, 1220), (1225, 1221, 1226), (1226, 1230, 1225), (1230, 1226, 1231), (1235, 1236, 1237), (1236, 1235, 1238), (1238, 1235, 1239), (187, 162, 1246), (1249, 1250, 1251), (1250, 1249, 1252), (1252, 1258, 1250), (1258, 1252, 1259), (1259, 1263, 1258), (1263, 1259, 1264), (1264, 1268, 1263), (1268, 1264, 1269), (1269, 1273, 1268), (1273, 1269, 1274), (1273, 1278, 1279), (1278, 1273, 1274), (1279, 1283, 1284), (1283, 1279, 1278), (1284, 1288, 1289), (1288, 1284, 1283), (1289, 1293, 1294), (1293, 1289, 1288), (1294, 1298, 1299), (1298, 1294, 1293), (1303, 1304, 1305), (1304, 1303, 1306), (1306, 1303, 1307), (1307, 1303, 1308), (1316, 209, 207), (1319, 208, 210), (1322, 1323, 1324), (1323, 1322, 1325), (1324, 1331, 1332), (1331, 1324, 1323), (1332, 1336, 1337), (1336, 1332, 1331), (1337, 1341, 1342), (1341, 1337, 1336), (1342, 1346, 1347), (1346, 1342, 1341), (1346, 1351, 1347), (1351, 1346, 1352), (1352, 1356, 1351), (1356, 1352, 1357), (1357, 1361, 1356), (1361, 1357, 1362), (1362, 1366, 1361), (1366, 1362, 1367), (1367, 1371, 1366), (1371, 1367, 1372), (188, 1375, 169), (1378, 1379, 1380), (1379, 1378, 1381), (1381, 1378, 1382), (1382, 1378, 1383), (1383, 1378, 1384), (1384, 1378, 1385), (1385, 1378, 1386), (1386, 1378, 1387), (1387, 1378, 1388), (1388, 1378, 1389), (1402, 1403, 1404), (1403, 1402, 1405), (1410, 1411, 1412), (1411, 1410, 1413), (1413, 1410, 1414), (1414, 1410, 1415), (1415, 1410, 1416), (1416, 1410, 1417), (1417, 1410, 1418), (1418, 1410, 1419), (1419, 1410, 1420), (1420, 1410, 1421), (1434, 1435, 1436), (1435, 1434, 1437), (1442, 1443, 1444), (1443, 1442, 1445), (1450, 1451, 1452), (1451, 1450, 1453), (1460, 1461, 1462), (1461, 1460, 1463), (1463, 1460, 1464), (1463, 1464, 1465), (1463, 1465, 1466), (1463, 1466, 1467), (1463, 1467, 1468), (1463, 1468, 1469), (1463, 1469, 1470), (1463, 1470, 1471), (1463, 1471, 1472), (1486, 1487, 1488), (1487, 1486, 1489), (126, 1496, 1497), (1496, 126, 1498), (1498, 126, 1499), (1499, 126, 1500), (1500, 126, 1501), (1501, 126, 704), (1501, 704, 128), (1513, 1514, 1515), (1514, 1513, 1516), (1516, 1513, 1517), (1517, 1513, 1518), (1518, 1513, 1519), (1519, 1513, 1520), (1520, 1513, 1521), (1521, 1513, 1522), (1522, 1513, 1523), (1523, 1513, 1524), (1537, 1538, 1539), (1538, 1537, 1540), (1545, 1546, 1547), (1546, 1545, 1548), (1548, 1545, 1549), (1548, 1549, 106), (1548, 106, 761), (761, 1497, 1548), (1497, 761, 108), (1560, 767, 768), (767, 1560, 1561), (1566, 1567, 1568), (1567, 1566, 1569), (1569, 1566, 1570), (1570, 1566, 1571), (1571, 1566, 1572), (1572, 1566, 1573), (1573, 1566, 1574), (1574, 1566, 1575), (1575, 1566, 1576), (1576, 1566, 1577), (1590, 1591, 1592), (1591, 1590, 1593), (1598, 1599, 1600), (1599, 1598, 1601), (1606, 1607, 1608), (1607, 1606, 1609), (1609, 1606, 1610), (1610, 1606, 1611), (1610, 1611, 1612), (1612, 1611, 1613), (1612, 1613, 1614), (1614, 1613, 1615), (1614, 1615, 1616), (1616, 1615, 1617), (1616, 1617, 1618), (1632, 912, 1633), (912, 1632, 910), (1638, 1639, 1640), (1639, 1638, 1641), (1639, 1641, 1642), (1639, 1642, 1643), (1639, 1643, 1644), (1639, 1644, 1645), (1639, 1645, 1646), (1639, 1646, 1647), (1639, 1647, 1648), (1639, 1648, 1649), (1662, 1663, 1664), (1663, 1662, 1665), (1670, 1671, 1672), (1671, 1670, 1673), (1680, 1681, 1682), (1681, 1680, 1683), (1681, 1683, 1684), (1681, 1684, 1685), (1681, 1685, 1686), (1681, 1686, 1687), (1681, 1687, 1688), (1681, 1688, 1689), (1681, 1689, 1690), (1681, 1690, 1691), (1161, 1704, 1160), (1704, 1161, 1705), (1708, 1709, 1710), (1709, 1708, 1711), (1716, 1717, 1718), (1717, 1716, 1719), (1717, 1719, 1720), (1720, 1719, 1721), (1720, 1721, 1722), (1722, 1721, 1723), (1722, 1723, 1724), (1724, 1723, 1725), (1724, 1725, 1726), (1726, 1725, 1727), (1726, 1727, 1728), (1742, 1237, 1743), (1237, 1742, 1235), (1748, 1749, 1750), (1749, 1748, 1751), (1751, 1748, 1752), (1752, 1748, 1753), (1753, 1748, 1754), (1754, 1748, 1755), (1755, 1748, 1756), (1756, 1748, 1757), (1757, 1748, 1758), (1758, 1748, 1759), (1772, 1773, 1774), (1773, 1772, 1775), (1780, 1781, 1782), (1781, 1780, 1783), (1788, 1789, 1790), (1789, 1788, 1791), (1789, 1791, 1792), (1789, 1792, 1793), (1789, 1793, 1794), (1789, 1794, 1795), (1789, 1795, 1796), (1789, 1796, 1797), (1789, 1797, 1798), (1789, 1798, 1799), (6, 7, 8), (8, 7, 9), (9, 7, 10), (11, 10, 7), (21, 22, 23), (212, 213, 214), (215, 216, 217), (216, 218, 217), (217, 218, 219), (218, 220, 219), (219, 220, 221), (220, 222, 221), (221, 222, 223), (222, 224, 223), (223, 224, 225), (224, 226, 225), (225, 226, 227), (226, 228, 227), (227, 228, 229), (228, 230, 229), (229, 230, 231), (230, 232, 231), (231, 232, 233), (232, 234, 233), (233, 234, 235), (234, 236, 235), (235, 236, 237), (236, 238, 237), (237, 238, 239), (238, 240, 239), (240, 241, 239), (241, 242, 239), (242, 243, 239), (243, 244, 239), (244, 245, 239), (245, 246, 239), (246, 247, 239), (247, 248, 239), (248, 249, 239), (249, 250, 239), (250, 251, 239), (251, 252, 239), (252, 253, 239), (253, 254, 239), (254, 255, 239), (256, 257, 258), (258, 257, 259), (259, 257, 260), (260, 257, 261), (261, 257, 255), (255, 257, 239), (262, 239, 257), (241, 240, 263), (263, 240, 264), (264, 240, 265), (265, 240, 266), (266, 240, 267), (267, 240, 268), (240, 269, 268), (269, 270, 268), (271, 272, 273), (273, 272, 274), (274, 272, 275), (275, 272, 276), (276, 272, 270), (268, 270, 272), (248, 247, 277), (277, 247, 278), (278, 247, 279), (279, 247, 280), (280, 247, 281), (281, 247, 282), (282, 247, 283), (256, 284, 257), (284, 285, 257), (285, 286, 257), (257, 286, 287), (286, 288, 287), (287, 288, 289), (289, 288, 290), (288, 283, 290), (283, 247, 290), (290, 247, 291), (291, 247, 292), (292, 247, 293), (212, 294, 213), (294, 295, 213), (295, 296, 213), (296, 293, 213), (293, 247, 213), (247, 297, 213), (297, 298, 213), (213, 298, 299), (298, 300, 299), (299, 300, 301), (300, 302, 301), (301, 302, 303), (302, 304, 303), (303, 304, 305), (304, 306, 305), (305, 306, 307), (306, 308, 307), (307, 308, 309), (308, 310, 309), (309, 310, 311), (310, 312, 311), (311, 312, 313), (312, 314, 313), (313, 314, 315), (314, 316, 315), (315, 316, 317), (317, 316, 318), (318, 316, 319), (320, 319, 316), (321, 322, 323), (324, 323, 322), (325, 326, 327), (326, 328, 327), (327, 328, 329), (328, 330, 329), (329, 330, 331), (330, 332, 331), (331, 332, 333), (332, 334, 333), (333, 334, 335), (334, 336, 335), (336, 337, 335), (337, 338, 335), (338, 339, 335), (339, 340, 335), (341, 342, 343), (343, 342, 340), (335, 340, 342), (344, 345, 346), (345, 347, 346), (346, 347, 348), (347, 349, 348), (348, 349, 350), (349, 351, 350), (350, 351, 352), (351, 353, 352), (352, 353, 354), (353, 355, 354), (354, 355, 356), (355, 357, 356), (356, 357, 358), (357, 359, 358), (358, 359, 327), (327, 359, 325), (325, 359, 360), (360, 359, 361), (359, 362, 361), (361, 362, 363), (362, 364, 363), (363, 364, 365), (364, 23, 365), (365, 23, 366), (366, 23, 367), (23, 22, 367), (367, 22, 368), (368, 22, 369), (369, 22, 370), (370, 22, 371), (341, 372, 342), (372, 371, 342), (371, 22, 342), (342, 22, 373), (271, 374, 272), (22, 375, 373), (373, 375, 376), (376, 375, 377), (377, 375, 378), (378, 375, 374), (374, 375, 272), (272, 375, 379), (375, 380, 379), (379, 380, 381), (380, 382, 381), (381, 382, 383), (382, 384, 383), (383, 384, 385), (384, 386, 385), (385, 386, 387), (386, 388, 387), (387, 388, 389), (388, 390, 389), (389, 390, 391), (390, 392, 391), (391, 392, 393), (392, 394, 393), (394, 395, 393), (393, 395, 396), (395, 397, 396), (396, 397, 321), (321, 397, 322), (398, 322, 397), (588, 589, 590), (591, 590, 589), (7, 595, 11), (596, 11, 595), (601, 6, 602), (8, 602, 6), (609, 610, 611), (612, 611, 610), (615, 380, 375), (622, 623, 624), (624, 623, 625), (626, 625, 623), (633, 634, 635), (636, 635, 634), (640, 641, 633), (634, 633, 641), (645, 646, 640), (641, 640, 646), (650, 646, 651), (645, 651, 646), (655, 650, 656), (651, 656, 650), (660, 655, 661), (656, 661, 655), (665, 660, 666), (661, 666, 660), (670, 665, 671), (666, 671, 665), (675, 670, 676), (671, 676, 670), (675, 676, 680), (681, 680, 676), (680, 681, 685), (686, 685, 681), (685, 686, 690), (691, 690, 686), (698, 699, 700), (700, 699, 701), (702, 701, 699), (299, 705, 213), (711, 712, 713), (714, 713, 712), (718, 711, 719), (713, 719, 711), (723, 718, 724), (719, 724, 718), (728, 723, 729), (724, 729, 723), (733, 728, 734), (729, 734, 728), (738, 739, 734), (733, 734, 739), (743, 744, 738), (739, 738, 744), (748, 749, 743), (744, 743, 749), (753, 754, 748), (749, 748, 754), (758, 759, 753), (754, 753, 759), (319, 762, 318), (769, 770, 771), (771, 770, 772), (773, 772, 770), (320, 776, 319), (782, 783, 784), (785, 784, 783), (789, 790, 782), (783, 782, 790), (794, 795, 789), (790, 789, 795), (799, 800, 794), (795, 794, 800), (804, 805, 799), (800, 799, 805), (809, 805, 810), (804, 810, 805), (814, 809, 815), (810, 815, 809), (819, 814, 820), (815, 820, 814), (824, 819, 825), (820, 825, 819), (829, 824, 830), (825, 830, 824), (837, 838, 839), (839, 838, 840), (841, 840, 838), (844, 298, 297), (850, 851, 852), (853, 852, 851), (857, 850, 858), (852, 858, 850), (862, 857, 863), (858, 863, 857), (867, 868, 863), (862, 863, 868), (872, 873, 867), (868, 867, 873), (877, 878, 872), (873, 872, 878), (882, 883, 877), (878, 877, 883), (887, 888, 882), (883, 882, 888), (892, 893, 887), (888, 887, 893), (897, 893, 898), (892, 898, 893), (902, 897, 903), (898, 903, 897), (907, 902, 908), (903, 908, 902), (915, 916, 917), (917, 916, 918), (919, 918, 916), (379, 922, 272), (928, 929, 930), (931, 930, 929), (935, 928, 936), (930, 936, 928), (940, 935, 941), (936, 941, 935), (945, 940, 946), (941, 946, 940), (950, 945, 951), (946, 951, 945), (955, 956, 951), (950, 951, 956), (960, 961, 955), (956, 955, 961), (965, 966, 960), (961, 960, 966), (970, 971, 965), (966, 965, 971), (975, 976, 970), (971, 970, 976), (984, 985, 986), (985, 987, 986), (986, 987, 988), (989, 988, 987), (324, 992, 323), (398, 995, 322), (1001, 1002, 1003), (1004, 1003, 1002), (1008, 1009, 1001), (1002, 1001, 1009), (1013, 1014, 1008), (1009, 1008, 1014), (1018, 1019, 1013), (1014, 1013, 1019), (1023, 1024, 1018), (1019, 1018, 1024), (1028, 1024, 1029), (1023, 1029, 1024), (1033, 1028, 1034), (1029, 1034, 1028), (1038, 1033, 1039), (1034, 1039, 1033), (610, 1038, 612), (1039, 612, 1038), (1043, 588, 1044), (590, 1044, 588), (1048, 1043, 1049), (1044, 1049, 1043), (1053, 1048, 1054), (1049, 1054, 1048), (1058, 1053, 1059), (1054, 1059, 1053), (1058, 1059, 1063), (1064, 1063, 1059), (1063, 1064, 1068), (1069, 1068, 1064), (1068, 1069, 1073), (1074, 1073, 1069), (1073, 1074, 1078), (1079, 1078, 1074), (1078, 1079, 1083), (1084, 1083, 1079), (345, 344, 1087), (1094, 1095, 1096), (1096, 1095, 1097), (1098, 1097, 1095), (344, 346, 1101), (1107, 1108, 1109), (1110, 1109, 1108), (1109, 1110, 1114), (1115, 1114, 1110), (1114, 1115, 1119), (1120, 1119, 1115), (1119, 1120, 1124), (1125, 1124, 1120), (1124, 1125, 1129), (1130, 1129, 1125), (1134, 1129, 1135), (1130, 1135, 1129), (1139, 1134, 1140), (1135, 1140, 1134), (1144, 1139, 1145), (1140, 1145, 1139), (1149, 1144, 1150), (1145, 1150, 1144), (1154, 1149, 1155), (1150, 1155, 1149), (1162, 1163, 1164), (1164, 1163, 1165), (1166, 1165, 1163), (335, 1169, 333), (1175, 1176, 1177), (1178, 1177, 1176), (1182, 1175, 1183), (1177, 1183, 1175), (1187, 1182, 1188), (1183, 1188, 1182), (1187, 1188, 1192), (1193, 1192, 1188), (1192, 1193, 1197), (1198, 1197, 1193), (1197, 1198, 1202), (1203, 1202, 1198), (1202, 1203, 1207), (1208, 1207, 1203), (1207, 1208, 1212), (1213, 1212, 1208), (1212, 1213, 1217), (1218, 1217, 1213), (1222, 1217, 1223), (1218, 1223, 1217), (1227, 1222, 1228), (1223, 1228, 1222), (1232, 1227, 1233), (1228, 1233, 1227), (1240, 1241, 1242), (1242, 1241, 1243), (1244, 1243, 1241), (1247, 240, 238), (1253, 1254, 1255), (1256, 1255, 1254), (1260, 1253, 1261), (1255, 1261, 1253), (1265, 1260, 1266), (1261, 1266, 1260), (1270, 1265, 1271), (1266, 1271, 1265), (1275, 1270, 1276), (1271, 1276, 1270), (1275, 1276, 1280), (1281, 1280, 1276), (1280, 1281, 1285), (1286, 1285, 1281), (1285, 1286, 1290), (1291, 1290, 1286), (1290, 1291, 1295), (1296, 1295, 1291), (1295, 1296, 1300), (1301, 1300, 1296), (1309, 1310, 1311), (1311, 1310, 1312), (1312, 1310, 1313), (1314, 1313, 1310), (218, 216, 1317), (215, 217, 1320), (1326, 1327, 1328), (1329, 1328, 1327), (1328, 1329, 1333), (1334, 1333, 1329), (1333, 1334, 1338), (1339, 1338, 1334), (1338, 1339, 1343), (1344, 1343, 1339), (1343, 1344, 1348), (1349, 1348, 1344), (1353, 1348, 1354), (1349, 1354, 1348), (1358, 1353, 1359), (1354, 1359, 1353), (1363, 1358, 1364), (1359, 1364, 1358), (1368, 1363, 1369), (1364, 1369, 1363), (1373, 1368, 1374), (1369, 1374, 1368), (239, 1376, 237), (1390, 1391, 1392), (1392, 1391, 1393), (1393, 1391, 1394), (1394, 1391, 1395), (1395, 1391, 1396), (1396, 1391, 1397), (1397, 1391, 1398), (1398, 1391, 1399), (1399, 1391, 1400), (1401, 1400, 1391), (1406, 1407, 1408), (1409, 1408, 1407), (1422, 1423, 1424), (1424, 1423, 1425), (1425, 1423, 1426), (1426, 1423, 1427), (1427, 1423, 1428), (1428, 1423, 1429), (1429, 1423, 1430), (1430, 1423, 1431), (1431, 1423, 1432), (1433, 1432, 1423), (1438, 1439, 1440), (1441, 1440, 1439), (1446, 1447, 1448), (1449, 1448, 1447), (1454, 1455, 1456), (1457, 1456, 1455), (1473, 1474, 1475), (1474, 1476, 1475), (1476, 1477, 1475), (1477, 1478, 1475), (1478, 1479, 1475), (1479, 1480, 1475), (1480, 1481, 1475), (1481, 1482, 1475), (1482, 1483, 1475), (1475, 1483, 1484), (1485, 1484, 1483), (1490, 1491, 1492), (1493, 1492, 1491), (213, 705, 1502), (705, 299, 1502), (1502, 299, 1503), (1503, 299, 1504), (1504, 299, 1505), (1505, 299, 1506), (1507, 1506, 299), (1525, 1526, 1527), (1527, 1526, 1528), (1528, 1526, 1529), (1529, 1526, 1530), (1530, 1526, 1531), (1531, 1526, 1532), (1532, 1526, 1533), (1533, 1526, 1534), (1534, 1526, 1535), (1536, 1535, 1526), (1541, 1542, 1543), (1544, 1543, 1542), (318, 762, 1507), (1550, 1507, 762), (762, 319, 1550), (319, 1551, 1550), (1551, 1552, 1550), (1550, 1552, 1553), (1554, 1553, 1552), (1562, 1563, 771), (769, 771, 1563), (1578, 1579, 1580), (1580, 1579, 1581), (1581, 1579, 1582), (1582, 1579, 1583), (1583, 1579, 1584), (1584, 1579, 1585), (1585, 1579, 1586), (1586, 1579, 1587), (1587, 1579, 1588), (1589, 1588, 1579), (1594, 1595, 1596), (1597, 1596, 1595), (1602, 1603, 1604), (1605, 1604, 1603), (1619, 1620, 1621), (1620, 1622, 1621), (1621, 1622, 1623), (1622, 1624, 1623), (1623, 1624, 1625), (1624, 1626, 1625), (1625, 1626, 1627), (1626, 1628, 1627), (1627, 1628, 1629), (1629, 1628, 1630), (1631, 1630, 1628), (916, 1634, 919), (1635, 919, 1634), (1650, 1651, 1652), (1651, 1653, 1652), (1653, 1654, 1652), (1654, 1655, 1652), (1655, 1656, 1652), (1656, 1657, 1652), (1657, 1658, 1652), (1658, 1659, 1652), (1659, 1660, 1652), (1661, 1652, 1660), (1666, 1667, 1668), (1669, 1668, 1667), (1674, 1675, 1676), (1677, 1676, 1675), (1692, 1693, 1694), (1693, 1695, 1694), (1695, 1696, 1694), (1696, 1697, 1694), (1697, 1698, 1694), (1698, 1699, 1694), (1699, 1700, 1694), (1700, 1701, 1694), (1701, 1702, 1694), (1703, 1694, 1702), (1706, 1162, 1707), (1164, 1707, 1162), (1712, 1713, 1714), (1715, 1714, 1713), (1729, 1730, 1731), (1730, 1732, 1731), (1731, 1732, 1733), (1732, 1734, 1733), (1733, 1734, 1735), (1734, 1736, 1735), (1735, 1736, 1737), (1736, 1738, 1737), (1737, 1738, 1739), (1738, 1740, 1739), (1741, 1739, 1740), (1241, 1744, 1244), (1745, 1244, 1744), (1760, 1761, 1762), (1762, 1761, 1763), (1763, 1761, 1764), (1764, 1761, 1765), (1765, 1761, 1766), (1766, 1761, 1767), (1767, 1761, 1768), (1768, 1761, 1769), (1769, 1761, 1770), (1771, 1770, 1761), (1776, 1777, 1778), (1779, 1778, 1777), (1784, 1785, 1786), (1787, 1786, 1785), (1800, 1801, 1802), (1801, 1803, 1802), (1803, 1804, 1802), (1804, 1805, 1802), (1805, 1806, 1802), (1806, 1807, 1802), (1807, 1808, 1802), (1808, 1809, 1802), (1809, 1810, 1802), (1811, 1802, 1810), (1812, 1813, 1814), (1815, 1816, 1817), (1818, 1819, 1820), (1819, 1818, 1821), (1820, 1819, 1822), (1822, 1819, 1823), (1823, 1819, 1824), (1824, 1819, 1825), (1824, 1825, 1826), (1819, 1821, 1827), (1819, 1827, 1828), (1827, 1821, 1829), (1829, 1821, 1830), (1830, 1821, 1831), (1831, 1821, 1832), (1832, 1821, 1833), (1833, 1821, 1834), (1834, 1821, 1815), (1815, 1821, 1835), (1835, 1821, 1812), (1820, 1836, 1837), (1836, 1820, 1838), (1838, 1820, 1839), (1839, 1820, 1840), (1840, 1820, 1841), (1841, 1820, 1842), (1842, 1820, 1822), (1837, 1836, 1843), (1837, 1843, 1844), (1837, 1844, 1845), (1837, 1845, 1846), (1837, 1846, 1847), (1837, 1847, 1848), (1837, 1848, 1849), (1837, 1849, 1850), (1837, 1850, 1813), (1837, 1813, 1812), (1837, 1812, 1821), (1835, 1851, 1852), (1851, 1835, 1812), (1853, 1854, 1855), (1854, 1853, 1856), (1856, 1853, 1857), (1856, 1857, 1858), (1858, 1857, 1859), (1858, 1859, 1860), (1860, 1859, 1861), (1860, 1861, 1862), (1862, 1861, 1863), (1862, 1863, 1864), (1864, 1863, 1835), (1835, 1863, 1816), (1835, 1816, 1815), (1865, 1825, 1819), (1825, 1866, 1826), (1866, 1825, 1867), (1868, 1869, 1870), (1869, 1868, 1871), (1871, 1868, 1872), (1872, 1868, 1873), (1872, 1873, 1874), (1872, 1874, 1875), (1875, 1874, 1876), (1875, 1876, 1877), (1878, 1879, 1826), (1879, 1878, 1880), (1880, 1878, 1870), (1880, 1870, 1869), (1824, 1879, 1881), (1879, 1824, 1826), (2022, 2023, 2024), (2023, 2022, 2025), (2032, 2033, 2034), (2033, 2032, 2035), (2041, 2042, 2043), (2042, 2041, 2044), (2050, 2051, 2052), (2051, 2050, 2053), (2058, 2059, 2060), (2059, 2058, 2061), (2061, 2058, 2062), (2061, 2062, 2063), (2064, 2065, 2066), (2065, 2064, 2067), (2067, 2064, 2068), (2067, 2068, 2060), (2067, 2060, 2059), (2069, 2070, 2071), (2072, 2066, 2073), (2066, 2072, 2074), (2066, 2074, 2075), (2075, 2074, 2076), (2076, 2074, 2077), (2077, 2074, 2078), (2078, 2074, 2079), (2079, 2074, 2080), (2080, 2074, 2081), (2081, 2074, 2082), (2082, 2074, 2083), (2083, 2074, 2069), (2073, 2084, 2085), (2084, 2073, 2066), (2084, 2066, 2065), (2085, 2084, 2086), (2085, 2086, 2087), (2085, 2087, 2070), (2085, 2070, 2069), (2085, 2069, 2074), (2088, 2089, 2090), (2089, 2088, 2091), (2091, 2088, 2083), (2083, 2088, 2082), (1882, 1883, 1884), (1885, 1884, 1883), (1886, 1887, 1888), (1887, 1889, 1888), (1888, 1889, 1884), (1882, 1884, 1889), (1890, 1891, 1892), (1891, 1893, 1892), (1892, 1893, 1894), (1893, 1895, 1894), (1895, 1896, 1894), (1894, 1896, 1897), (1897, 1896, 1886), (1887, 1886, 1896), (1898, 1899, 1900), (1882, 1900, 1899), (1901, 1899, 1902), (1903, 1904, 1905), (1904, 1906, 1905), (1905, 1906, 1907), (1907, 1906, 1908), (1906, 1909, 1908), (1908, 1909, 1910), (1909, 1911, 1910), (1910, 1911, 1912), (1911, 1913, 1912), (1912, 1913, 1914), (1913, 1915, 1914), (1914, 1915, 1916), (1917, 1916, 1915), (1918, 1905, 1919), (1920, 1919, 1905), (1921, 1918, 1922), (1918, 1923, 1922), (1923, 1924, 1922), (1924, 1925, 1922), (1925, 1926, 1922), (1926, 1927, 1922), (1927, 1928, 1922), (1928, 1929, 1922), (1929, 1930, 1922), (1930, 1931, 1922), (1931, 1932, 1922), (1933, 1934, 1935), (1935, 1934, 1936), (1936, 1934, 1937), (1937, 1934, 1938), (1938, 1934, 1939), (1939, 1934, 1932), (1922, 1932, 1934), (1918, 1921, 1905), (1905, 1921, 1903), (1903, 1921, 1940), (1940, 1921, 1941), (1941, 1921, 1942), (1942, 1921, 1943), (1943, 1921, 1944), (1944, 1921, 1945), (1945, 1921, 1946), (1947, 1946, 1901), (1946, 1921, 1901), (1882, 1899, 1883), (1899, 1901, 1883), (1883, 1901, 1948), (1948, 1901, 1933), (1933, 1901, 1934), (1921, 1949, 1901), (1934, 1901, 1949), (1950, 1904, 1903), (1951, 1923, 1918), (2026, 2027, 2028), (2029, 2028, 2027), (2036, 2037, 2038), (2039, 2038, 2037), (2045, 2046, 2047), (2048, 2047, 2046), (2054, 2055, 2056), (2057, 2056, 2055), (2092, 2093, 2094), (2094, 2093, 2095), (2095, 2093, 2096), (2097, 2096, 2093), (2098, 2099, 2100), (2099, 2101, 2100), (2101, 2102, 2100), (2102, 2103, 2100), (2103, 2104, 2100), (2105, 2106, 2104), (2106, 2107, 2104), (2100, 2104, 2107), (2099, 2098, 2094), (2094, 2098, 2092), (2092, 2098, 2108), (2108, 2098, 2109), (2109, 2098, 2110), (2110, 2098, 2111), (2111, 2098, 2112), (2112, 2098, 2113), (2113, 2098, 2114), (2114, 2098, 2106), (2098, 2115, 2106), (2107, 2106, 2115), (2116, 2101, 2099), (2117, 2118, 2119), (2118, 2120, 2119), (2120, 2121, 2119), (2119, 2121, 2105), (2106, 2105, 2121), (2122, 2123, 2124), (2123, 2125, 2124), (2124, 2125, 2117), (2118, 2117, 2125)])
me_id14.polygons.foreach_set('use_smooth', [0, 0, 0, 0, 0, 0, 0, 0, 0, 0, 0, 0, 0, 0, 0, 0, 0, 0, 0, 0, 0, 0, 0, 0, 0, 0, 0, 0, 0, 0, 0, 0, 0, 0, 0, 0, 0, 0, 0, 0, 0, 0, 0, 0, 0, 0, 0, 0, 0, 0, 0, 0, 0, 0, 0, 0, 0, 0, 0, 0, 0, 0, 0, 0, 0, 0, 0, 0, 0, 0, 0, 0, 0, 0, 0, 0, 0, 0, 0, 0, 0, 0, 0, 0, 0, 0, 0, 0, 0, 0, 0, 0, 0, 0, 0, 0, 0, 0, 0, 0, 0, 0, 0, 0, 0, 0, 0, 0, 0, 0, 0, 0, 0, 0, 0, 0, 0, 0, 0, 0, 0, 0, 0, 0, 0, 0, 0, 0, 0, 0, 0, 0, 0, 0, 0, 0, 0, 0, 0, 0, 0, 0, 0, 0, 0, 0, 0, 0, 0, 0, 0, 0, 0, 0, 0, 0, 0, 0, 0, 0, 0, 0, 0, 0, 0, 0, 0, 0, 0, 0, 0, 0, 0, 0, 0, 0, 0, 0, 0, 0, 0, 0, 0, 0, 0, 0, 0, 0, 0, 0, 0, 0, 0, 0, 0, 0, 1, 1, 0, 0, 0, 0, 1, 1, 0, 0, 0, 0, 1, 1, 1, 1, 1, 1, 1, 1, 1, 1, 1, 1, 1, 1, 1, 1, 1, 1, 1, 1, 1, 1, 1, 1, 0, 0, 0, 0, 1, 1, 1, 1, 1, 1, 1, 1, 1, 1, 1, 1, 1, 1, 1, 1, 1, 1, 1, 1, 0, 0, 0, 0, 0, 1, 1, 1, 1, 1, 1, 1, 1, 1, 1, 1, 1, 1, 1, 1, 1, 1, 1, 1, 1, 0, 0, 0, 0, 1, 1, 1, 1, 1, 1, 1, 1, 1, 1, 1, 1, 1, 1, 1, 1, 1, 1, 1, 1, 1, 1, 1, 1, 0, 0, 0, 0, 1, 1, 1, 1, 1, 1, 1, 1, 1, 1, 1, 1, 1, 1, 1, 1, 1, 1, 1, 1, 0, 0, 0, 0, 0, 0, 1, 1, 1, 1, 1, 1, 1, 1, 1, 1, 1, 1, 1, 1, 1, 1, 1, 1, 1, 1, 1, 1, 1, 1, 1, 1, 1, 1, 1, 1, 1, 1, 1, 1, 1, 1, 0, 0, 0, 0, 0, 1, 1, 1, 1, 1, 1, 1, 1, 1, 1, 1, 1, 1, 1, 1, 1, 1, 1, 1, 1, 0, 0, 0, 0, 1, 1, 1, 1, 1, 1, 1, 1, 1, 1, 1, 1, 1, 1, 1, 1, 1, 1, 1, 1, 1, 1, 1, 1, 0, 0, 0, 0, 1, 1, 1, 1, 1, 1, 1, 1, 1, 1, 1, 1, 1, 1, 1, 1, 1, 1, 1, 1, 0, 0, 0, 0, 0, 0, 1, 1, 1, 1, 1, 1, 1, 1, 1, 1, 1, 1, 1, 1, 1, 1, 1, 1, 1, 1, 0, 0, 0, 0, 0, 0, 0, 0, 0, 0, 0, 0, 0, 0, 0, 0, 0, 0, 0, 0, 0, 0, 0, 0, 0, 0, 0, 0, 0, 0, 0, 0, 0, 0, 0, 0, 0, 0, 0, 0, 0, 0, 0, 0, 0, 0, 0, 0, 0, 0, 0, 0, 0, 0, 0, 0, 0, 0, 0, 0, 0, 0, 0, 0, 0, 0, 0, 0, 0, 0, 0, 0, 0, 0, 0, 0, 0, 0, 0, 0, 0, 0, 0, 0, 0, 0, 0, 0, 0, 0, 0, 0, 0, 0, 0, 0, 0, 0, 0, 0, 0, 0, 0, 0, 0, 0, 0, 0, 0, 0, 0, 0, 0, 0, 0, 0, 0, 0, 0, 0, 0, 0, 0, 0, 0, 0, 0, 0, 0, 0, 0, 0, 0, 0, 0, 0, 0, 0, 0, 0, 0, 0, 0, 0, 0, 0, 0, 0, 0, 0, 0, 0, 0, 0, 0, 0, 0, 0, 0, 0, 0, 0, 0, 0, 0, 0, 0, 0, 0, 0, 0, 0, 0, 0, 0, 0, 0, 0, 0, 0, 0, 0, 0, 0, 0, 0, 0, 0, 0, 0, 0, 0, 0, 0, 0, 0, 0, 0, 0, 0, 0, 0, 0, 0, 0, 0, 0, 0, 0, 0, 0, 0, 0, 0, 0, 0, 0, 0, 0, 0, 0, 0, 0, 0, 0, 0, 0, 0, 0, 0, 0, 0, 0, 0, 0, 0, 0, 0, 0, 0, 0, 0, 0, 0, 0, 0, 0, 0, 0, 0, 0, 0, 0, 0, 0, 0, 0, 0, 0, 0, 0, 0, 0, 0, 0, 0, 0, 0, 0, 0, 0, 0, 0, 0, 0, 0, 0, 0, 0, 0, 0, 0, 0, 0, 0, 0, 0, 0, 0, 0, 0, 0, 0, 0, 0, 0, 0, 0, 0, 0, 0, 0, 0, 0, 0, 0, 0, 0, 0, 0, 0, 0, 0, 0, 0, 0, 0, 0, 0, 0, 0, 0, 0, 0, 0, 0, 0, 0, 0, 0, 0, 0, 0, 0, 0, 0, 0, 0, 0, 0, 0, 0, 0, 0, 0, 0, 0, 0, 0, 0, 0, 0, 0, 0, 0, 0, 0, 0, 1, 1, 0, 0, 0, 0, 1, 1, 0, 0, 0, 0, 1, 1, 1, 1, 1, 1, 1, 1, 1, 1, 1, 1, 1, 1, 1, 1, 1, 1, 1, 1, 1, 1, 1, 1, 0, 0, 0, 0, 1, 1, 1, 1, 1, 1, 1, 1, 1, 1, 1, 1, 1, 1, 1, 1, 1, 1, 1, 1, 0, 0, 0, 0, 0, 1, 1, 1, 1, 1, 1, 1, 1, 1, 1, 1, 1, 1, 1, 1, 1, 1, 1, 1, 1, 0, 0, 0, 0, 1, 1, 1, 1, 1, 1, 1, 1, 1, 1, 1, 1, 1, 1, 1, 1, 1, 1, 1, 1, 1, 1, 1, 1, 0, 0, 0, 0, 1, 1, 1, 1, 1, 1, 1, 1, 1, 1, 1, 1, 1, 1, 1, 1, 1, 1, 1, 1, 0, 0, 0, 0, 0, 0, 1, 1, 1, 1, 1, 1, 1, 1, 1, 1, 1, 1, 1, 1, 1, 1, 1, 1, 1, 1, 1, 1, 1, 1, 1, 1, 1, 1, 1, 1, 1, 1, 1, 1, 1, 1, 0, 0, 0, 0, 0, 1, 1, 1, 1, 1, 1, 1, 1, 1, 1, 1, 1, 1, 1, 1, 1, 1, 1, 1, 1, 0, 0, 0, 0, 1, 1, 1, 1, 1, 1, 1, 1, 1, 1, 1, 1, 1, 1, 1, 1, 1, 1, 1, 1, 1, 1, 1, 1, 0, 0, 0, 0, 1, 1, 1, 1, 1, 1, 1, 1, 1, 1, 1, 1, 1, 1, 1, 1, 1, 1, 1, 1, 0, 0, 0, 0, 0, 0, 1, 1, 1, 1, 1, 1, 1, 1, 1, 1, 1, 1, 1, 1, 1, 1, 1, 1, 1, 1, 0, 0, 0, 0, 0, 0, 0, 0, 0, 0, 0, 0, 0, 0, 0, 0, 0, 0, 0, 0, 0, 0, 0, 0, 0, 0, 0, 0, 0, 0, 0, 0, 0, 0, 0, 0, 0, 0, 0, 0, 0, 0, 0, 0, 0, 0, 0, 0, 0, 0, 0, 0, 0, 0, 0, 0, 0, 0, 0, 0, 0, 0, 0, 0, 0, 0, 0, 0, 0, 0, 0, 0, 0, 0, 0, 0, 0, 0, 0, 0, 0, 0, 0, 0, 0, 0, 0, 0, 0, 0, 0, 0, 0, 0, 0, 0, 0, 0, 0, 0, 0, 0, 0, 0, 0, 0, 0, 0, 0, 0, 0, 0, 0, 0, 0, 0, 0, 0, 0, 0, 0, 0, 0, 0, 0, 0, 0, 0, 0, 0, 0, 0, 0, 0, 0, 0, 0, 0, 0, 0, 0, 0, 0, 0, 0, 0, 0, 0, 0, 0, 0, 0, 0, 0, 0, 0, 0, 0, 0, 0, 0, 0, 0, 0, 0, 0, 0, 0, 0, 0, 0, 0, 0, 0, 0, 0, 0, 0, 0, 0, 0, 0, 0, 0, 0, 0, 0, 0, 0, 0, 0, 0, 0, 0, 0, 0, 0, 0, 0, 0, 0, 0, 0, 0, 0, 0, 0, 0, 0, 0, 0, 0, 0, 0, 0, 0, 0, 0, 0, 0, 0, 0, 0, 0, 0, 0, 0, 0, 0, 0, 0, 0, 0, 0, 0, 0, 0, 0, 0, 0, 0, 0, 0, 0, 0, 0, 0, 0, 0, 0, 0, 0, 0, 0, 0, 0, 0, 0, 0, 0, 0, 0, 0, 0, 0, 0, 0, 0, 0, 0, 0, 0, 0, 0, 0, 0, 0, 0, 0, 0, 0, 0, 0, 0, 0, 0, 0, 0, 0, 0, 0, 0, 0, 0, 0, 0, 0, 0, 0, 0, 0, 0, 0, 0, 0, 0, 0, 0, 0, 0, 0, 0, 0, 0, 0, 0, 0, 0, 0, 0, 0, 0, 0, 0, 0, 0, 0, 0, 0, 0, 0, 0, 0, 0, 0, 0, 0, 0, 0, 0, 0, 0, 0, 0, 0, 0, 0, 0, 0, 0, 0, 0, 0, 0, 0, 0, 0, 0, 0, 0, 0, 0, 0, 0, 0, 0, 0, 0, 0, 0, 0, 0, 0, 0, 0, 0, 0, 0, 0, 0, 0, 0, 0, 0, 0, 0])
me_id14.polygons.foreach_set('material_index', [0, 0, 0, 0, 0, 0, 0, 0, 0, 0, 0, 0, 0, 0, 0, 0, 0, 0, 0, 0, 0, 0, 0, 0, 0, 0, 0, 0, 0, 0, 0, 0, 0, 0, 0, 0, 0, 0, 0, 0, 0, 0, 0, 0, 0, 0, 0, 0, 0, 0, 0, 0, 0, 0, 0, 0, 0, 0, 0, 0, 0, 0, 0, 0, 0, 0, 0, 0, 0, 0, 0, 0, 0, 0, 0, 0, 0, 0, 0, 0, 0, 0, 0, 0, 0, 0, 0, 0, 0, 0, 0, 0, 0, 0, 0, 0, 0, 0, 0, 0, 0, 0, 0, 0, 0, 0, 0, 0, 0, 0, 0, 0, 0, 0, 0, 0, 0, 0, 0, 0, 0, 0, 0, 0, 0, 0, 0, 0, 0, 0, 0, 0, 0, 0, 0, 0, 0, 0, 0, 0, 0, 0, 0, 0, 0, 0, 0, 0, 0, 0, 0, 0, 0, 0, 0, 0, 0, 0, 0, 0, 0, 0, 0, 0, 0, 0, 0, 0, 0, 0, 0, 0, 0, 0, 0, 0, 0, 0, 0, 0, 0, 0, 0, 0, 0, 0, 0, 0, 0, 0, 0, 0, 0, 0, 0, 0, 0, 0, 0, 0, 0, 0, 0, 0, 0, 0, 0, 0, 0, 0, 0, 0, 0, 0, 0, 0, 0, 0, 0, 0, 0, 0, 0, 0, 0, 0, 0, 0, 0, 0, 0, 0, 0, 0, 0, 0, 0, 0, 0, 0, 0, 0, 0, 0, 0, 0, 0, 0, 0, 0, 0, 0, 0, 0, 0, 0, 0, 0, 0, 0, 0, 0, 0, 0, 0, 0, 0, 0, 0, 0, 0, 0, 0, 0, 0, 0, 0, 0, 0, 0, 0, 0, 0, 0, 0, 0, 0, 0, 0, 0, 0, 0, 0, 0, 0, 0, 0, 0, 0, 0, 0, 0, 0, 0, 0, 0, 0, 0, 0, 0, 0, 0, 0, 0, 0, 0, 0, 0, 0, 0, 0, 0, 0, 0, 0, 0, 0, 0, 0, 0, 0, 0, 0, 0, 0, 0, 0, 0, 0, 0, 0, 0, 0, 0, 0, 0, 0, 0, 0, 0, 0, 0, 0, 0, 0, 0, 0, 0, 0, 0, 0, 0, 0, 0, 0, 0, 0, 0, 0, 0, 0, 0, 0, 0, 0, 0, 0, 0, 0, 0, 0, 0, 0, 0, 0, 0, 0, 0, 0, 0, 0, 0, 0, 0, 0, 0, 0, 0, 0, 0, 0, 0, 0, 0, 0, 0, 0, 0, 0, 0, 0, 0, 0, 0, 0, 0, 0, 0, 0, 0, 0, 0, 0, 0, 0, 0, 0, 0, 0, 0, 0, 0, 0, 0, 0, 0, 0, 0, 0, 0, 0, 0, 0, 0, 0, 0, 0, 0, 0, 0, 0, 0, 0, 0, 0, 0, 0, 0, 0, 0, 0, 0, 0, 0, 0, 0, 0, 0, 0, 0, 0, 0, 0, 0, 0, 0, 0, 0, 0, 1, 1, 1, 1, 1, 1, 1, 1, 1, 1, 0, 0, 1, 1, 1, 1, 1, 1, 1, 1, 1, 1, 0, 0, 0, 0, 0, 0, 1, 1, 1, 1, 1, 1, 1, 1, 1, 1, 1, 0, 0, 0, 0, 0, 0, 0, 0, 0, 1, 1, 1, 1, 1, 1, 1, 1, 1, 1, 0, 0, 0, 0, 0, 0, 0, 0, 0, 0, 0, 1, 1, 1, 1, 1, 1, 1, 1, 1, 1, 0, 0, 0, 0, 1, 1, 1, 1, 1, 1, 1, 1, 1, 1, 1, 0, 0, 1, 1, 1, 1, 1, 1, 1, 1, 1, 1, 0, 0, 0, 0, 1, 1, 1, 1, 1, 1, 1, 1, 1, 1, 0, 0, 0, 0, 1, 1, 1, 1, 1, 1, 1, 1, 1, 1, 1, 0, 0, 1, 1, 1, 1, 1, 1, 1, 1, 1, 1, 0, 0, 0, 0, 1, 1, 1, 1, 1, 1, 1, 1, 1, 1, 0, 0, 0, 0, 0, 0, 0, 0, 0, 0, 0, 0, 0, 0, 0, 0, 0, 0, 0, 0, 0, 0, 0, 0, 0, 0, 0, 0, 0, 0, 0, 0, 0, 0, 0, 0, 0, 0, 0, 0, 0, 0, 0, 0, 0, 0, 0, 0, 0, 0, 0, 0, 0, 0, 0, 0, 0, 0, 0, 0, 0, 0, 0, 0, 0, 0, 0, 0, 0, 0, 0, 0, 0, 0, 0, 0, 0, 0, 0, 0, 0, 0, 0, 0, 0, 0, 0, 0, 0, 0, 0, 0, 0, 0, 0, 0, 0, 0, 0, 0, 0, 0, 0, 0, 0, 0, 0, 0, 0, 0, 0, 0, 0, 0, 0, 0, 0, 0, 0, 0, 0, 0, 0, 0, 0, 0, 0, 0, 0, 0, 0, 0, 0, 0, 0, 0, 0, 0, 0, 0, 0, 0, 0, 0, 0, 0, 0, 0, 0, 0, 0, 0, 0, 0, 0, 0, 0, 0, 0, 0, 0, 0, 0, 0, 0, 0, 0, 0, 0, 0, 0, 0, 0, 0, 0, 0, 0, 0, 0, 0, 0, 0, 0, 0, 0, 0, 0, 0, 0, 0, 0, 0, 0, 0, 0, 0, 0, 0, 0, 0, 0, 0, 0, 0, 0, 0, 0, 0, 0, 0, 0, 0, 0, 0, 0, 0, 0, 0, 0, 0, 0, 0, 0, 0, 0, 0, 0, 0, 0, 0, 0, 0, 0, 0, 0, 0, 0, 0, 0, 0, 0, 0, 0, 0, 0, 0, 0, 0, 0, 0, 0, 0, 0, 0, 0, 0, 0, 0, 0, 0, 0, 0, 0, 0, 0, 0, 0, 0, 0, 0, 0, 0, 0, 0, 0, 0, 0, 0, 0, 0, 0, 0, 0, 0, 0, 0, 0, 0, 0, 0, 0, 0, 0, 0, 0, 0, 0, 0, 0, 0, 0, 0, 0, 0, 0, 0, 0, 0, 0, 0, 0, 0, 0, 0, 0, 0, 0, 0, 0, 0, 0, 0, 0, 0, 0, 0, 0, 0, 0, 0, 0, 0, 0, 0, 0, 0, 0, 0, 0, 0, 0, 0, 0, 0, 0, 0, 0, 0, 0, 0, 0, 0, 0, 0, 0, 0, 0, 0, 0, 0, 0, 0, 0, 0, 0, 0, 0, 0, 0, 0, 0, 0, 0, 0, 0, 0, 0, 0, 0, 0, 0, 0, 0, 0, 0, 0, 0, 0, 0, 0, 0, 0, 0, 0, 0, 0, 0, 0, 0, 0, 0, 0, 0, 0, 0, 0, 0, 0, 0, 0, 0, 0, 0, 0, 0, 0, 0, 0, 0, 0, 0, 0, 0, 0, 0, 0, 0, 0, 0, 0, 0, 0, 0, 0, 0, 0, 0, 0, 0, 0, 0, 0, 0, 0, 0, 0, 0, 0, 0, 0, 0, 0, 0, 0, 0, 0, 0, 0, 0, 0, 0, 0, 0, 0, 0, 0, 0, 0, 0, 0, 0, 0, 0, 0, 0, 0, 0, 0, 0, 1, 1, 1, 1, 1, 1, 1, 1, 1, 1, 0, 0, 1, 1, 1, 1, 1, 1, 1, 1, 1, 1, 0, 0, 0, 0, 0, 0, 1, 1, 1, 1, 1, 1, 1, 1, 1, 1, 1, 0, 0, 0, 0, 0, 0, 0, 0, 0, 1, 1, 1, 1, 1, 1, 1, 1, 1, 1, 0, 0, 0, 0, 0, 0, 0, 0, 0, 0, 0, 1, 1, 1, 1, 1, 1, 1, 1, 1, 1, 0, 0, 0, 0, 1, 1, 1, 1, 1, 1, 1, 1, 1, 1, 1, 0, 0, 1, 1, 1, 1, 1, 1, 1, 1, 1, 1, 0, 0, 0, 0, 1, 1, 1, 1, 1, 1, 1, 1, 1, 1, 0, 0, 0, 0, 1, 1, 1, 1, 1, 1, 1, 1, 1, 1, 1, 0, 0, 1, 1, 1, 1, 1, 1, 1, 1, 1, 1, 0, 0, 0, 0, 1, 1, 1, 1, 1, 1, 1, 1, 1, 1, 0, 0, 0, 0, 0, 0, 0, 0, 0, 0, 0, 0, 0, 0, 0, 0, 0, 0, 0, 0, 0, 0, 0, 0, 0, 0, 0, 0, 0, 0, 0, 0, 0, 0, 0, 0, 0, 0, 0, 0, 0, 0, 0, 0, 0, 0, 0, 0, 0, 0, 0, 0, 0, 0, 0, 0, 0, 0, 0, 0, 0, 0, 0, 0, 0, 0, 0, 0, 0, 0, 0, 0, 0, 0, 0, 0, 0, 0, 1, 1, 1, 1, 1, 1, 1, 1, 1, 1, 1, 1, 1, 1, 1, 1, 1, 1, 1, 1, 1, 1, 1, 1, 1, 1, 1, 1, 1, 1, 1, 1, 1, 1, 0, 0, 0, 0, 0, 0, 0, 0, 0, 0, 0, 0, 0, 0, 0, 0, 0, 0, 0, 0, 0, 0, 0, 0, 0, 0, 0, 0, 0, 0, 0, 0, 0, 0, 0, 0, 0, 0, 0, 0, 0, 0, 0, 0, 0, 0, 0, 0, 0, 0, 0, 0, 0, 0, 0, 0, 0, 0, 0, 0, 0, 0, 0, 0, 0, 0, 0, 0, 0, 0, 0, 0, 0, 0, 0, 0, 0, 0, 1, 1, 1, 1, 1, 1, 1, 1, 1, 1, 1, 1, 1, 1, 1, 1, 1, 1, 1, 1, 1, 1, 1, 1, 1, 1, 1, 1, 1, 1, 1, 1, 1, 1])
me_id14.materials.append(mat_vloer)
me_id14.materials.append(mat_alles_behalve_vloer)
me_id14.use_remesh_preserve_volume = False
me_id14.use_remesh_preserve_attributes = False
me_id14.use_mirror_vertex_groups = False
me_id14.update()

# ---- objects
ob_sketchup_001 = bpy.data.objects.new('SketchUp.001', me_id14)

# ---- transforms, parenting, visibility, modifiers, constraints
ob_sketchup_001.location = (0.0, 0.0, 0.0)
ob_sketchup_001.scale = (0.0254, 0.0254, 0.0254)
ob_sketchup_001.lineart.crease_threshold = 0.0

# ---- collection membership
col_collection_1.objects.link(ob_sketchup_001)

# ---- scene / render settings (as saved in the file)
scene.frame_start = 1; scene.frame_end = 250; scene.frame_set(1)
scene.render.engine = 'BLENDER_EEVEE_NEXT'
scene.render.resolution_percentage = 50
scene.render.dither_intensity = 0.0
scene.cycles.use_denoising = False
scene.cycles.samples = 10
scene.cycles.sampling_pattern = 'TABULATED_SOBOL'
scene.cycles.light_sampling_threshold = 0.0
scene.cycles.use_adaptive_sampling = False
scene.cycles.use_light_tree = False
scene.cycles.blur_glossy = 0.0
scene.cycles.pixel_filter_type = 'GAUSSIAN'
scene.cycles.sample_clamp_indirect = 0.0
scene.view_settings.view_transform = 'Standard'
bpy.context.view_layer.update()

# ---- added for rendering (the .blend has no active camera and no usable light): camera, sun
cam_auto = bpy.data.cameras.new('AutoCamera')
cam_auto.lens = 50.0
cam_auto.sensor_width = 36.0
cam_auto.clip_end = 1000.0
ob_auto_camera = bpy.data.objects.new('AutoCamera', cam_auto)
scene.collection.objects.link(ob_auto_camera)
ob_auto_camera.location = (16.8596, -20.3155, 13.315)
ob_auto_camera.rotation_euler = (1.09748, -7.21219e-08, 0.694738)
scene.camera = ob_auto_camera
light_auto_sun = bpy.data.lights.new('AutoSun', 'SUN')
light_auto_sun.energy = 3.0
light_auto_sun.angle = 0.0523599
ob_auto_sun = bpy.data.objects.new('AutoSun', light_auto_sun)
scene.collection.objects.link(ob_auto_sun)
ob_auto_sun.rotation_euler = (0.872665, 0.174533, 0.523599)
bpy.context.view_layer.update()
